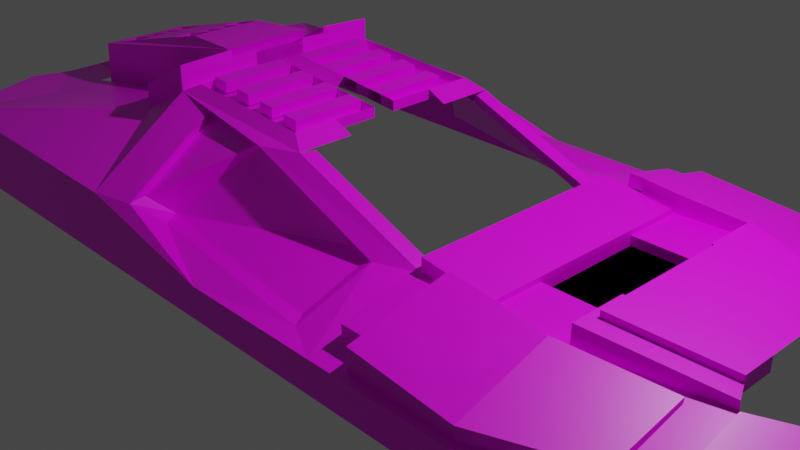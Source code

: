 # Source: car2.blend  (saved by Blender 2.93.21; exported with 4.5.12 LTS)
import bpy
from mathutils import Matrix  # noqa: F401  (used for matrix-valued properties, if any)

bpy.ops.wm.read_factory_settings(use_empty=True)
scene = bpy.context.scene
scene.name = 'Scene'

# ---- collections
col_collection = bpy.data.collections.new('Collection'); scene.collection.children.link(col_collection)

# ---- images (referenced by path relative to the original .blend; pixels are not part of the script)
import os
ASSET_DIR = os.environ.get("B2B_ASSET_DIR", "")  # directory of the original .blend (textures are referenced by path, not embedded)
HERE = os.path.dirname(os.path.abspath(__file__))  # packed textures are extracted next to this script under _unpacked/

def load_image(name, relpath, width, height, colorspace="sRGB"):
    """Load a texture the original file referenced (path relative to the .blend, or extracted next to this script)."""
    p = next((c for c in (os.path.join(HERE, relpath), os.path.join(ASSET_DIR, relpath)) if relpath and os.path.exists(c)), "")
    if p:
        img = bpy.data.images.load(p, check_existing=True)
        img.name = name
    else:  # same state as the original file: an image datablock whose file is absent (Cycles renders it pink)
        img = bpy.data.images.new(name, width, height)
        img.source = "FILE"
        img.filepath = "//" + (relpath or name)
    img.colorspace_settings.name = colorspace
    return img
img_metalbridgebeam1_jpg = load_image('metalbridgebeam1.jpg', 'metalbridgebeam1.jpg', 1024, 1024, 'sRGB')
img_nixi_tubes_jpg = load_image('nixi_tubes.jpg', 'nixi_tubes.jpg', 1024, 1024, 'sRGB')

# ---- materials (node trees are filled in below, after node groups)
mat_material = bpy.data.materials.new('Material')
mat_material.alpha_threshold = 0.0
mat_material.use_transparent_shadow = False
mat_material.line_color = (0.0, 0.0, 0.0, 1.0)
mat_material_001 = bpy.data.materials.new('Material.001')
mat_material_001.use_transparent_shadow = False

# ---- material node trees
mat_material.use_nodes = True; mat_material.node_tree.nodes.clear()
_N = mat_material.node_tree.nodes; _L = mat_material.node_tree.links
n0 = _N.new('ShaderNodeOutputMaterial'); n0.name = 'Material Output'; n0.location = (300, 300)
n1 = _N.new('ShaderNodeBsdfPrincipled'); n1.name = 'Principled BSDF'; n1.location = (10, 300)
n1.distribution = 'GGX'
n1.subsurface_method = 'BURLEY'
n1.inputs[2].default_value = 0.4
n1.inputs[3].default_value = 1.45
n1.inputs[27].default_value = (0.0, 0.0, 0.0, 1.0)
n1.inputs[28].default_value = 1.0
n2 = _N.new('ShaderNodeTexImage'); n2.name = 'Image Texture'; n2.location = (-321, 281)
n2.image = img_metalbridgebeam1_jpg
_L.new(n1.outputs[0], n0.inputs[0])
_L.new(n2.outputs[0], n1.inputs[0])
n0.is_active_output = True
mat_material_001.use_nodes = True; mat_material_001.node_tree.nodes.clear()
_N = mat_material_001.node_tree.nodes; _L = mat_material_001.node_tree.links
n0 = _N.new('ShaderNodeBsdfPrincipled'); n0.name = 'Principled BSDF'; n0.location = (10, 300)
n0.distribution = 'GGX'
n0.subsurface_method = 'BURLEY'
n0.inputs[3].default_value = 1.45
n0.inputs[27].default_value = (0.0, 0.0, 0.0, 1.0)
n0.inputs[28].default_value = 1.0
n1 = _N.new('ShaderNodeOutputMaterial'); n1.name = 'Material Output'; n1.location = (300, 300)
n2 = _N.new('ShaderNodeTexImage'); n2.name = 'Image Texture'; n2.location = (-575, 225)
n2.image = img_nixi_tubes_jpg
_L.new(n0.outputs[0], n1.inputs[0])
_L.new(n2.outputs[0], n0.inputs[0])
n1.is_active_output = True

# ---- world
world_world = bpy.data.worlds.new('World'); scene.world = world_world
world_world.use_nodes = True; world_world.node_tree.nodes.clear()
_N = world_world.node_tree.nodes; _L = world_world.node_tree.links
n0 = _N.new('ShaderNodeOutputWorld'); n0.name = 'World Output'; n0.location = (300, 300)
n1 = _N.new('ShaderNodeBackground'); n1.name = 'Background'; n1.location = (10, 300)
n1.inputs[0].default_value = (0.05088, 0.05088, 0.05088, 1.0)
_L.new(n1.outputs[0], n0.inputs[0])
n0.is_active_output = True
world_world.color = (0.05088, 0.05088, 0.05088)
world_world.use_sun_shadow = False
world_world.sun_shadow_jitter_overblur = 0.0

# ---- cameras
cam_camera = bpy.data.cameras.new('Camera')
cam_camera.clip_end = 100.0
cam_camera.ortho_scale = 7.314

# ---- lights
light_light = bpy.data.lights.new('Light', 'POINT')
light_light.transmission_factor = 0.0
light_light.energy = 1000.0
light_light.shadow_soft_size = 0.1
light_light.shadow_maximum_resolution = 0.006
light_light.use_absolute_resolution = True

# ---- meshes
me_cube = bpy.data.meshes.new('Cube')
me_cube.from_pydata([(0.9874, 0.9733, -1.119), (0.9874, -0.9733, -1.119), (-1.458, 1.0, 1.0), (-1.447, 1.0, -3.422), (-0.3647, 0.9573, -3.124), (1.0, 0.5, -2.735), (-1.485, 0.5, -2.529), (-0.1318, 0.5612, -6.193), (0.363, 0.5691, -2.735), (-0.4427, 0.5011, -6.492), (0.6223, 0.8915, -1.647), (-0.5111, 1.0, -3.107), (0.6209, 0.6085, -2.629), (0.009375, 0.4332, -6.194), (-0.5954, 0.5, -6.878), (-0.1533, 0.4801, -6.184), (-0.3852, 0.8759, -3.115), (0.3223, 0.4959, -2.724), (-0.4632, 0.4197, -6.483), (1.293, 0.7798, -1.152), (1.293, 0.4492, -2.299), (1.625, 0.3907, -1.105), (1.625, 0.1954, -1.783), (1.0, 0.25, -2.735), (0.4906, 0.25, -2.801), (0.75, 0.5336, -2.618), (0.75, 0.25, -2.735), (0.5012, 0.25, -3.647), (0.7488, 0.5, -3.046), (0.5012, 0.5, -3.647), (0.7488, 0.25, -3.046), (-1.509, 0.25, -2.482), (-0.592, 0.25, -7.047), (-0.8111, 0.5, -4.703), (-0.8215, 0.25, -4.764), (-0.592, 0.25, -6.616), (-0.592, -0.25, -6.616), (-0.8215, 0.25, -4.333), (-0.5903, 0.125, -6.7), (-0.5903, -0.125, -6.7), (-0.8268, 0.125, -4.364), (-0.7068, 0.25, -5.474), (-0.7086, -0.125, -5.532), (-0.7086, 0.125, -5.532), (-0.5903, 0.125, -6.532), (-0.5903, -0.125, -6.532), (-0.7086, -0.125, -5.363), (-0.7086, 0.125, -5.363), (1.0, 1.0, -1.0), (0.5, 1.0, -1.0), (0.4906, 0.4332, -2.801), (0.75, 0.5, -2.735), (1.398, 0.3739, -2.341), (1.398, 0.7479, -1.043), (0.9651, 0.553, -2.624), (0.9686, 0.553, -3.444), (0.9828, 0.9733, -1.909), (0.6189, 0.8915, -2.482), (0.6256, 0.6085, -3.459), (0.7545, 0.5336, -3.782), (1.294, 0.4492, -2.596), (1.287, 0.7798, -1.454), (0.6214, 0.9664, -1.117), (0.6214, 0.5336, -2.618), (0.6184, 0.9664, -2.493), (0.6265, 0.5336, -3.987), (0.5336, 0.8909, -1.647), (0.5322, 0.6079, -2.629), (0.5301, 0.8909, -2.482), (0.5368, 0.6079, -3.46), (0.0, 0.5, -6.26), (0.5, 0.25, -2.735), (0.5, 0.5, -2.735), (-0.002298, 0.4332, -5.704), (0.479, 0.25, -2.311), (0.479, 0.4332, -2.311), (1.028, 0.25, -3.951), (1.028, 0.4099, -3.951), (1.369, 0.3004, -2.932), (1.002, 0.25, -4.028), (1.002, 0.5, -4.028), (1.395, 0.3739, -2.855), (1.028, 0.25, -3.491), (1.028, 0.4099, -3.491), (1.369, 0.3004, -2.472), (1.0, -0.25, -2.131), (1.0, 0.25, -2.131), (0.75, -0.25, -2.131), (0.75, 0.25, -2.131), (1.028, 0.33, -3.491), (1.369, 0.1502, -2.472), (1.198, 0.3552, -2.981), (1.028, 0.125, -3.491), (1.028, 0.33, -4.351), (1.028, 0.4099, -4.351), (1.369, 0.1502, -3.332), (1.369, 0.3004, -3.332), (1.198, 0.3552, -3.841), (1.028, 0.125, -4.351), (1.028, 0.25, -4.351), (-1.453, 1.0, -1.211), (-1.466, 0.75, -2.976), (-1.497, 0.375, -2.505), (-1.45, 1.0, -2.317), (-1.458, 0.5, 1.0), (-1.476, 0.625, -2.752), (-1.503, 0.3125, -2.494), (-1.509, -0.125, -2.482), (-1.455, 1.0, -0.1056), (-1.457, 0.875, -3.199), (-1.491, 0.4375, -2.517), (-1.509, 0.125, -2.482), (-1.773, -0.4514, -0.7757), (-1.775, -0.4514, -0.2766), (-1.771, 0.4514, -1.774), (-1.77, 0.4514, -2.273), (-1.775, 0.2257, -0.2766), (-1.775, 0.4514, -0.2766), (-1.787, -0.2257, -1.87), (-1.783, 0.2822, -1.971), (-1.787, 0.2257, -1.87), (-1.795, 0.1411, -1.854), (-1.798, 0.1129, -1.848), (-1.798, -0.05643, -1.848), (-1.798, -0.1129, -1.848), (-1.783, -0.2822, -1.971), (-1.778, -0.3386, -2.071), (-1.772, -0.4514, -1.275), (-1.773, 0.4514, -0.7757), (-1.772, 0.4514, -1.275), (-1.774, 0.395, -2.172), (-1.778, 0.3386, -2.071), (-1.79, 0.1975, -1.864), (-1.792, 0.1693, -1.859), (-1.798, 0.05643, -1.848), (-0.5954, 0.5, -8.435), (-0.592, 0.25, -8.605), (-0.8111, 0.5, -6.261), (-0.8215, 0.25, -6.322), (-0.8268, 0.125, -5.921), (-0.7068, 0.25, -7.032), (-0.8215, 0.25, -5.891), (-0.592, 0.25, -8.173), (-0.5903, 0.125, -8.258), (-0.7086, 0.125, -7.09), (-0.5903, 0.125, -8.089), (-0.5903, -0.125, -8.089), (-0.7086, -0.125, -6.921), (-0.7086, 0.125, -6.921), (0.0, 0.25, -6.26), (-0.5903, 0.125, -7.132), (-0.2977, 0.5, -6.569), (-0.5937, 0.375, -6.962), (-0.06879, 0.2512, -6.861), (-0.06879, 0.05124, -6.861), (-0.3042, 0.05124, -7.244), (-0.5397, 0.05124, -7.626), (-0.541, 0.1512, -7.559), (-0.3069, 0.4512, -7.108), (-0.5451, 0.4512, -7.355), (-0.5437, 0.3512, -7.423), (-0.5424, 0.2512, -7.491), (-0.06879, 0.4512, -6.861), (-0.06879, 0.1512, -6.861), (-0.4219, 0.05124, -7.435), (-0.5403, 0.1012, -7.592), (-0.426, 0.4512, -7.232), (-0.5431, 0.3012, -7.457), (-0.06879, 0.3512, -6.861), (-0.1865, 0.05124, -7.052), (-0.5417, 0.2012, -7.525), (-0.1879, 0.4512, -6.985), (-0.5444, 0.4012, -7.389), (-0.06879, 0.1512, -6.215), (-0.06879, 0.05124, -6.215), (-0.4219, 0.05124, -6.789), (-0.5397, 0.05124, -6.98), (-0.5403, 0.1012, -6.946), (-0.426, 0.4512, -6.585), (-0.5451, 0.4512, -6.709), (-0.5431, 0.3012, -6.811), (-0.5424, 0.2512, -6.844), (-0.06879, 0.3512, -6.215), (-0.06879, 0.2512, -6.215), (-0.1865, 0.05124, -6.406), (-0.3042, 0.05124, -6.597), (-0.5417, 0.2012, -6.878), (-0.541, 0.1512, -6.912), (-0.1879, 0.4512, -6.338), (-0.3069, 0.4512, -6.462), (-0.5444, 0.4012, -6.743), (-0.5437, 0.3512, -6.777), (-0.06879, 0.4512, -6.215), (-0.4808, 0.05124, -7.531), (-0.2454, 0.05124, -7.148), (-0.3631, 0.05124, -7.339), (-0.1276, 0.05124, -6.957), (-0.4808, 0.05124, -6.884), (-0.2454, 0.05124, -6.502), (-0.3631, 0.05124, -6.693), (-0.1276, 0.05124, -6.31), (-0.5397, 0.05124, -7.303), (-0.4219, 0.05124, -7.112), (-0.1865, 0.05124, -6.729), (-0.06879, 0.05124, -6.538), (-0.3042, 0.05124, -6.92), (-0.3631, 0.05124, -7.016), (-0.2454, 0.05124, -6.825), (-0.1276, 0.05124, -6.633), (-0.4808, 0.05124, -7.207), (-0.4808, 0.3861, -7.531), (-0.5397, 0.3861, -7.626), (-0.2454, 0.3861, -7.148), (-0.3042, 0.3861, -7.244), (-0.3631, 0.3861, -7.339), (-0.4219, 0.3861, -7.435), (-0.1276, 0.3861, -6.957), (-0.1865, 0.3861, -7.052), (-0.4808, 0.3861, -6.884), (-0.5397, 0.3861, -6.98), (-0.2454, 0.3861, -6.502), (-0.3042, 0.3861, -6.597), (-0.3631, 0.3861, -6.693), (-0.4219, 0.3861, -6.789), (-0.1276, 0.3861, -6.31), (-0.1865, 0.3861, -6.406), (-0.5397, 0.3861, -7.303), (-0.4219, 0.3861, -7.112), (-0.1865, 0.3861, -6.729), (-0.3042, 0.3861, -6.92), (-0.3631, 0.3861, -7.016), (-0.2454, 0.3861, -6.825), (-0.1276, 0.3861, -6.633), (-0.4808, 0.3861, -7.207), (1.0, -1.0, 1.0), (0.9874, -0.9733, -1.119), (0.9874, 0.9733, -1.119), (-1.458, -1.0, 1.0), (-1.447, -1.0, -3.422), (-0.3078, -0.8491, -1.829), (1.0, 0.0, -2.735), (-0.3647, -0.9573, -3.124), (1.0, -0.5, -2.735), (-1.485, -0.5, -2.529), (0.3695, -0.9148, -1.159), (-0.1318, -0.5612, -6.193), (-0.5886, 0.0, -7.217), (0.5, 0.0, -2.735), (0.363, -0.5691, -2.735), (-0.4427, -0.5011, -6.492), (0.6223, -0.8915, -1.647), (0.0, -1.0, -1.0), (-0.5111, -1.0, -3.107), (0.6209, -0.6085, -2.629), (0.009375, -0.4332, -6.194), (-0.5954, -0.5, -6.878), (-0.3463, -0.7765, -1.818), (-0.1533, -0.4801, -6.184), (0.3338, -0.8506, -1.149), (-0.3852, -0.8759, -3.115), (0.3223, -0.4959, -2.724), (-0.4632, -0.4197, -6.483), (1.293, -0.7798, -1.152), (1.293, -0.4492, -2.299), (1.625, -0.3907, -1.105), (1.625, -0.1954, -1.783), (1.0, -0.25, -2.735), (0.75, 0.0, -2.735), (0.4906, -0.25, -2.801), (0.75, -0.5336, -2.618), (0.75, -0.25, -2.735), (0.7488, 0.0, -3.046), (0.5012, 0.0, -3.647), (0.5012, -0.25, -3.647), (0.7488, -0.5, -3.046), (0.5012, -0.5, -3.647), (0.7488, -0.25, -3.046), (-1.509, -0.25, -2.482), (-0.592, -0.25, -7.047), (-0.8111, -0.5, -4.703), (-0.8215, -0.25, -4.764), (-0.592, -0.25, -6.616), (-0.5886, 0.0, -6.785), (-0.832, 0.0, -4.394), (-0.592, 0.25, -6.616), (-0.8215, -0.25, -4.333), (-0.5903, -0.125, -6.7), (-0.7103, 0.0, -5.59), (-0.5903, 0.125, -6.7), (-0.8268, -0.125, -4.364), (-0.7068, -0.25, -5.474), (-0.7086, 0.125, -5.532), (-0.7086, -0.125, -5.532), (-0.5903, -0.125, -6.532), (-0.5886, 0.0, -6.617), (-0.7103, 0.0, -5.421), (-0.5903, 0.125, -6.532), (-0.7086, 0.125, -5.363), (-0.7086, -0.125, -5.363), (1.0, -1.0, -1.0), (0.5, -1.0, -1.0), (0.4906, -0.4332, -2.801), (0.75, -0.5, -2.735), (1.398, -0.3739, -2.341), (1.398, -0.7479, -1.043), (0.9651, -0.553, -2.624), (0.9686, -0.553, -3.444), (0.9828, -0.9733, -1.909), (0.6189, -0.8915, -2.482), (0.6256, -0.6085, -3.459), (0.7545, -0.5336, -3.782), (1.294, -0.4492, -2.596), (1.287, -0.7798, -1.454), (0.6214, -0.9664, -1.117), (0.6214, -0.5336, -2.618), (0.6184, -0.9664, -2.493), (0.6265, -0.5336, -3.987), (0.5336, -0.8909, -1.647), (0.5322, -0.6079, -2.629), (0.5301, -0.8909, -2.482), (0.5368, -0.6079, -3.46), (0.0, -0.5, -6.26), (0.5, -0.25, -2.735), (0.4906, 0.0, -2.801), (0.5, -0.5, -2.735), (-0.002298, -0.4332, -5.704), (0.479, -0.25, -2.311), (0.479, -0.4332, -2.311), (1.028, -0.25, -3.951), (1.028, -0.4099, -3.951), (1.369, -0.3004, -2.932), (1.002, -0.25, -4.028), (1.002, -0.5, -4.028), (1.395, -0.3739, -2.855), (1.028, -0.25, -3.491), (1.028, -0.4099, -3.491), (1.369, -0.3004, -2.472), (1.0, 0.25, -2.131), (1.0, 0.0, -2.131), (1.0, -0.25, -2.131), (0.75, 0.0, -2.131), (0.75, 0.25, -2.131), (0.75, -0.25, -2.131), (1.028, -0.33, -3.491), (1.369, -0.1502, -2.472), (1.198, -0.3552, -2.981), (1.028, -0.125, -3.491), (1.198, 0.0, -3.841), (1.028, 0.0, -4.351), (1.028, -0.33, -4.351), (1.028, -0.4099, -4.351), (1.369, -0.1502, -3.332), (1.369, -0.3004, -3.332), (1.198, -0.3552, -3.841), (1.028, -0.125, -4.351), (1.028, -0.25, -4.351), (1.369, 0.0, -3.332), (-1.453, -1.0, -1.211), (-1.466, -0.75, -2.976), (-1.497, -0.375, -2.505), (-1.509, 0.0, -2.482), (-1.45, -1.0, -2.317), (-1.458, -0.5, 1.0), (-1.476, -0.625, -2.752), (-1.503, -0.3125, -2.494), (-1.509, 0.125, -2.482), (-1.455, -1.0, -0.1056), (-1.457, -0.875, -3.199), (-1.491, -0.4375, -2.517), (-1.509, -0.125, -2.482), (-1.773, 0.4514, -0.7757), (-1.775, 0.4514, -0.2766), (-1.771, -0.4514, -1.774), (-1.77, -0.4514, -2.273), (-1.775, -0.2257, -0.2766), (-1.775, -0.4514, -0.2766), (-1.787, 0.2257, -1.87), (-1.783, -0.2822, -1.971), (-1.787, -0.2257, -1.87), (-1.795, -0.1411, -1.854), (-1.798, -0.1129, -1.848), (-1.798, 0.05643, -1.848), (-1.798, 0.1129, -1.848), (-1.783, 0.2822, -1.971), (-1.778, 0.3386, -2.071), (-1.772, 0.4514, -1.275), (-1.773, -0.4514, -0.7757), (-1.772, -0.4514, -1.275), (-1.774, -0.395, -2.172), (-1.778, -0.3386, -2.071), (-1.79, -0.1975, -1.864), (-1.792, -0.1693, -1.859), (-1.798, -0.05643, -1.848), (-1.798, 0.0, -1.848), (-0.5954, -0.5, -8.435), (-0.592, -0.25, -8.605), (-0.8111, -0.5, -6.261), (-0.8215, -0.25, -6.322), (-0.7103, 0.0, -7.147), (-0.832, 0.0, -5.952), (-0.8268, -0.125, -5.921), (-0.7068, -0.25, -7.032), (-0.8215, -0.25, -5.891), (-0.592, -0.25, -8.173), (-0.5903, -0.125, -8.258), (-0.7086, -0.125, -7.09), (-0.5903, -0.125, -8.089), (-0.5886, 0.0, -8.174), (-0.7103, 0.0, -6.979), (-0.5903, 0.125, -8.089), (-0.7086, 0.125, -6.921), (-0.7086, -0.125, -6.921), (0.0, -0.25, -6.26), (-0.2943, 0.0, -6.738), (-0.5903, -0.125, -7.132), (-0.2977, -0.5, -6.569), (-0.5937, -0.375, -6.962), (-0.06879, -0.2512, -6.861), (-0.06879, -0.05124, -6.861), (-0.3042, -0.05124, -7.244), (-0.5397, -0.05124, -7.626), (-0.541, -0.1512, -7.559), (-0.3069, -0.4512, -7.108), (-0.5451, -0.4512, -7.355), (-0.5437, -0.3512, -7.423), (-0.5424, -0.2512, -7.491), (-0.06879, -0.4512, -6.861), (-0.06879, -0.1512, -6.861), (-0.4219, -0.05124, -7.435), (-0.5403, -0.1012, -7.592), (-0.426, -0.4512, -7.232), (-0.5431, -0.3012, -7.457), (-0.06879, -0.3512, -6.861), (-0.1865, -0.05124, -7.052), (-0.5417, -0.2012, -7.525), (-0.1879, -0.4512, -6.985), (-0.5444, -0.4012, -7.389), (-0.06879, -0.1512, -6.215), (-0.06879, -0.05124, -6.215), (-0.4219, -0.05124, -6.789), (-0.5397, -0.05124, -6.98), (-0.5403, -0.1012, -6.946), (-0.426, -0.4512, -6.585), (-0.5451, -0.4512, -6.709), (-0.5431, -0.3012, -6.811), (-0.5424, -0.2512, -6.844), (-0.06879, -0.3512, -6.215), (-0.06879, -0.2512, -6.215), (-0.1865, -0.05124, -6.406), (-0.3042, -0.05124, -6.597), (-0.5417, -0.2012, -6.878), (-0.541, -0.1512, -6.912), (-0.1879, -0.4512, -6.338), (-0.3069, -0.4512, -6.462), (-0.5444, -0.4012, -6.743), (-0.5437, -0.3512, -6.777), (-0.06879, -0.4512, -6.215), (-0.4808, -0.05124, -7.531), (-0.2454, -0.05124, -7.148), (-0.3631, -0.05124, -7.339), (-0.1276, -0.05124, -6.957), (-0.4808, -0.05124, -6.884), (-0.2454, -0.05124, -6.502), (-0.3631, -0.05124, -6.693), (-0.1276, -0.05124, -6.31), (-0.5397, -0.05124, -7.303), (-0.4219, -0.05124, -7.112), (-0.1865, -0.05124, -6.729), (-0.06879, -0.05124, -6.538), (-0.3042, -0.05124, -6.92), (-0.3631, -0.05124, -7.016), (-0.2454, -0.05124, -6.825), (-0.1276, -0.05124, -6.633), (-0.4808, -0.05124, -7.207), (-0.4808, -0.3861, -7.531), (-0.5397, -0.3861, -7.626), (-0.2454, -0.3861, -7.148), (-0.3042, -0.3861, -7.244), (-0.3631, -0.3861, -7.339), (-0.4219, -0.3861, -7.435), (-0.1276, -0.3861, -6.957), (-0.1865, -0.3861, -7.052), (-0.4808, -0.3861, -6.884), (-0.5397, -0.3861, -6.98), (-0.2454, -0.3861, -6.502), (-0.3042, -0.3861, -6.597), (-0.3631, -0.3861, -6.693), (-0.4219, -0.3861, -6.789), (-0.1276, -0.3861, -6.31), (-0.1865, -0.3861, -6.406), (-0.5397, -0.3861, -7.303), (-0.4219, -0.3861, -7.112), (-0.1865, -0.3861, -6.729), (-0.3042, -0.3861, -6.92), (-0.3631, -0.3861, -7.016), (-0.2454, -0.3861, -6.825), (-0.1276, -0.3861, -6.633), (-0.4808, -0.3861, -7.207)], [(39, 36), (112, 113), (123, 124), (125, 126), (127, 112), (118, 125), (288, 284), (370, 371), (381, 382), (383, 384), (385, 370), (376, 383)], [(23, 5, 80, 79), (7, 9, 18, 15), (151, 70, 162, 171, 158), (26, 23, 86, 88), (32, 150, 246, 282, 38, 35), (3, 11, 14, 33, 6, 105, 101, 109), (294, 45, 146, 407), (50, 24, 74, 75), (4, 9, 14, 11), (9, 7, 70, 151, 14), (8, 7, 15, 17), (9, 4, 16, 18), (19, 20, 60, 61), (52, 53, 21, 22), (267, 26, 88, 340), (26, 267, 271, 30), (51, 5, 23, 26), (27, 30, 271, 272), (29, 28, 30, 27), (51, 26, 30, 28), (72, 51, 28, 29), (71, 72, 29, 27), (247, 71, 27, 272), (6, 33, 34, 31, 106, 102, 110), (100, 103, 114, 129), (38, 282, 294, 44), (34, 32, 35, 41, 37), (33, 14, 135, 137), (14, 152, 32, 136, 135), (43, 38, 44, 47), (44, 294, 407, 145), (38, 43, 144, 143), (35, 38, 143, 142), (32, 34, 138, 136), (39, 42, 46, 45), (42, 287, 295, 46), (282, 39, 45, 294), (287, 43, 47, 295), (0, 62, 49, 48), (62, 63, 72, 49), (63, 25, 51, 72), (20, 19, 53, 52), (54, 20, 52, 5), (19, 0, 48, 53), (25, 54, 5, 51), (64, 56, 55, 59, 65), (55, 56, 61, 60), (20, 54, 55, 60), (62, 0, 56, 64), (25, 63, 65, 59), (0, 19, 61, 56), (10, 57, 68, 66), (54, 25, 59, 55), (10, 12, 63, 62), (58, 57, 64, 65), (57, 10, 62, 64), (12, 58, 65, 63), (67, 66, 68, 69), (58, 12, 67, 69), (57, 58, 69, 68), (12, 10, 66, 67), (323, 24, 71, 247), (50, 13, 70, 72), (24, 50, 72, 71), (13, 50, 75, 73), (5, 52, 81, 80), (77, 76, 79, 80), (78, 77, 80, 81), (82, 89, 93, 99), (76, 77, 83, 89, 82), (77, 78, 84, 91, 83), (88, 86, 338, 340), (340, 338, 85, 87), (23, 240, 338, 86), (348, 98, 99, 93, 94, 97, 96, 95, 356, 347), (84, 90, 95, 96), (92, 82, 99, 98), (91, 84, 96, 97), (89, 83, 94, 93), (83, 91, 97, 94), (103, 3, 115, 114), (101, 105, 119, 131), (102, 106, 121, 133), (104, 2, 117, 116), (360, 107, 123, 393), (108, 100, 129, 128), (105, 6, 120, 119), (106, 31, 122, 121), (2, 108, 128, 117), (109, 101, 131, 130), (110, 102, 133, 132), (111, 360, 393, 134), (3, 109, 130, 115), (6, 110, 132, 120), (31, 111, 134, 122), (137, 135, 136, 138), (139, 144, 398, 399), (141, 140, 144, 139), (140, 142, 143, 144), (148, 145, 407, 408), (408, 407, 146, 147), (46, 295, 408, 147), (40, 37, 141, 139), (45, 46, 147, 146), (41, 35, 142, 140), (283, 40, 139, 399), (295, 47, 148, 408), (37, 41, 140, 141), (47, 44, 145, 148), (34, 33, 137, 138), (43, 287, 398, 144), (158, 171, 188, 189), (32, 152, 160, 167, 161), (70, 149, 153, 168, 162), (413, 246, 156, 193, 164, 195, 155), (152, 14, 159, 172, 160), (150, 32, 161, 170, 157), (14, 151, 158, 166, 159), (246, 150, 157, 165, 156), (179, 178, 189, 188, 192, 182, 183, 173, 174, 200, 184, 198, 185, 199, 175, 197, 176, 177, 187, 186, 181, 180, 191, 190), (166, 158, 189, 178), (206, 195, 214, 230), (160, 172, 190, 191), (167, 160, 191, 180), (156, 165, 177, 176, 201), (162, 168, 182, 192), (159, 166, 178, 179), (164, 202, 227, 215), (161, 167, 180, 181), (170, 161, 181, 186), (168, 153, 183, 182), (153, 163, 173, 183), (171, 162, 192, 188), (200, 208, 232, 224), (184, 200, 224, 225), (172, 159, 179, 190), (157, 170, 186, 187), (165, 157, 187, 177), (163, 154, 204, 174, 173), (205, 206, 199, 185), (155, 195, 206, 205), (199, 206, 230, 222), (203, 207, 198, 184), (169, 194, 207, 203), (205, 185, 221, 229), (204, 208, 200, 174), (154, 196, 208, 204), (176, 197, 218, 219), (202, 209, 197, 175), (164, 193, 209, 202), (201, 176, 219, 226), (233, 226, 219, 218), (232, 228, 225, 224), (231, 229, 221, 220), (230, 227, 223, 222), (214, 215, 227, 230), (212, 213, 229, 231), (216, 217, 228, 232), (210, 211, 226, 233), (203, 184, 225, 228), (208, 196, 216, 232), (196, 169, 217, 216), (175, 199, 222, 223), (156, 201, 226, 211), (202, 175, 223, 227), (198, 207, 231, 220), (169, 203, 228, 217), (194, 155, 213, 212), (197, 209, 233, 218), (195, 164, 215, 214), (185, 198, 220, 221), (207, 194, 212, 231), (209, 193, 210, 233), (155, 205, 229, 213), (193, 156, 211, 210), (266, 331, 332, 242), (238, 252, 251, 300, 299, 234, 237, 366, 357, 361), (245, 257, 261, 249), (415, 422, 435, 426, 321), (270, 342, 339, 266), (239, 256, 258, 244), (278, 281, 286, 282, 246, 414), (238, 367, 358, 363, 243, 279, 255, 252), (294, 407, 409, 296), (301, 327, 326, 268), (244, 300, 251, 239), (239, 251, 252, 241), (248, 324, 300, 244), (245, 321, 324, 248), (241, 252, 255, 249), (249, 255, 415, 321, 245), (256, 257, 260, 258), (259, 261, 257, 256), (244, 258, 260, 248), (248, 260, 257, 245), (241, 259, 256, 239), (249, 261, 259, 241), (262, 312, 311, 263), (303, 265, 264, 304), (267, 340, 342, 270), (270, 276, 271, 267), (302, 270, 266, 242), (273, 272, 271, 276), (275, 273, 276, 274), (302, 274, 276, 270), (324, 275, 274, 302), (322, 273, 275, 324), (247, 272, 273, 322), (243, 368, 359, 364, 277, 280, 279), (357, 387, 372, 361), (286, 293, 294, 282), (280, 285, 290, 281, 278), (279, 396, 394, 255), (255, 394, 395, 278, 416), (292, 298, 293, 286), (293, 406, 407, 294), (286, 404, 405, 292), (281, 403, 404, 286), (278, 395, 397, 280), (288, 296, 297, 291), (291, 297, 295, 287), (282, 294, 296, 288), (287, 295, 298, 292), (235, 299, 300, 313), (313, 300, 324, 314), (314, 324, 302, 269), (263, 303, 304, 262), (305, 242, 303, 263), (262, 304, 299, 235), (269, 302, 242, 305), (315, 316, 310, 306, 307), (306, 311, 312, 307), (263, 311, 306, 305), (313, 315, 307, 235), (269, 310, 316, 314), (235, 307, 312, 262), (250, 317, 319, 308), (305, 306, 310, 269), (250, 313, 314, 253), (309, 316, 315, 308), (308, 315, 313, 250), (253, 314, 316, 309), (318, 320, 319, 317), (309, 320, 318, 253), (308, 319, 320, 309), (253, 318, 317, 250), (323, 247, 322, 268), (301, 324, 321, 254), (268, 322, 324, 301), (254, 325, 327, 301), (242, 332, 333, 303), (329, 332, 331, 328), (330, 333, 332, 329), (334, 355, 349, 343), (328, 334, 343, 335, 329), (329, 335, 345, 336, 330), (342, 340, 338, 339), (340, 341, 337, 338), (266, 339, 338, 240), (348, 347, 356, 351, 352, 353, 350, 349, 355, 354), (336, 352, 351, 344), (346, 354, 355, 334), (345, 353, 352, 336), (343, 349, 350, 335), (335, 350, 353, 345), (361, 372, 373, 238), (358, 389, 377, 363), (359, 391, 379, 364), (362, 374, 375, 237), (360, 393, 381, 365), (366, 386, 387, 357), (363, 377, 378, 243), (364, 379, 380, 277), (237, 375, 386, 366), (367, 388, 389, 358), (368, 390, 391, 359), (369, 392, 393, 360), (238, 373, 388, 367), (243, 378, 390, 368), (277, 380, 392, 369), (396, 397, 395, 394), (400, 399, 398, 405), (402, 400, 405, 401), (401, 405, 404, 403), (411, 408, 407, 406), (408, 410, 409, 407), (297, 410, 408, 295), (289, 400, 402, 285), (296, 409, 410, 297), (290, 401, 403, 281), (283, 399, 400, 289), (295, 408, 411, 298), (285, 402, 401, 290), (298, 411, 406, 293), (280, 397, 396, 279), (292, 405, 398, 287), (422, 453, 452, 435), (278, 425, 431, 424, 416), (321, 426, 432, 417, 412), (413, 419, 459, 428, 457, 420, 246), (416, 424, 436, 423, 255), (414, 421, 434, 425, 278), (255, 423, 430, 422, 415), (246, 420, 429, 421, 414), (443, 454, 455, 444, 445, 450, 451, 441, 440, 461, 439, 463, 449, 462, 448, 464, 438, 437, 447, 446, 456, 452, 453, 442), (430, 442, 453, 422), (470, 494, 478, 459), (424, 455, 454, 436), (431, 444, 455, 424), (420, 465, 440, 441, 429), (426, 456, 446, 432), (423, 443, 442, 430), (428, 479, 491, 466), (425, 445, 444, 431), (434, 450, 445, 425), (432, 446, 447, 417), (417, 447, 437, 427), (435, 452, 456, 426), (464, 488, 496, 472), (448, 489, 488, 464), (436, 454, 443, 423), (421, 451, 450, 434), (429, 441, 451, 421), (427, 437, 438, 468, 418), (469, 449, 463, 470), (419, 469, 470, 459), (463, 486, 494, 470), (467, 448, 462, 471), (433, 467, 471, 458), (469, 493, 485, 449), (468, 438, 464, 472), (418, 468, 472, 460), (440, 483, 482, 461), (466, 439, 461, 473), (428, 466, 473, 457), (465, 490, 483, 440), (497, 482, 483, 490), (496, 488, 489, 492), (495, 484, 485, 493), (494, 486, 487, 491), (478, 494, 491, 479), (476, 495, 493, 477), (480, 496, 492, 481), (474, 497, 490, 475), (467, 492, 489, 448), (472, 496, 480, 460), (460, 480, 481, 433), (439, 487, 486, 463), (420, 475, 490, 465), (466, 491, 487, 439), (462, 484, 495, 471), (433, 481, 492, 467), (458, 476, 477, 419), (461, 482, 497, 473), (459, 478, 479, 428), (449, 485, 484, 462), (471, 495, 476, 458), (473, 497, 474, 457), (419, 477, 493, 469), (457, 474, 475, 420)])
_uv = me_cube.uv_layers.new(name='UVMap')
_uv.uv.foreach_set('vector', [0.375, 0.5938, 0.375, 0.5625, 0.375, 0.5625, 0.375, 0.5938, 0.2348, 0.5592, 0.2039, 0.5589, 0.2039, 0.5589, 0.2348, 0.5592, 0.2188, 0.5625, 0.25, 0.5625, 0.25, 0.5625, 0.2344, 0.5625, 0.2188, 0.5625, 0.3438, 0.5938, 0.375, 0.5938, 0.375, 0.5938, 0.3438, 0.5938, 0.1875, 0.5938, 0.1875, 0.6094, 0.1875, 0.625, 0.1875, 0.625, 0.1875, 0.6094, 0.1875, 0.5938, 0.125, 0.5, 0.1875, 0.5, 0.1875, 0.5625, 0.1562, 0.5625, 0.125, 0.5625, 0.125, 0.5469, 0.125, 0.5312, 0.125, 0.5156, 0.1875, 0.625, 0.1875, 0.6406, 0.1875, 0.6406, 0.1875, 0.625, 0.3113, 0.5708, 0.3113, 0.5937, 0.3113, 0.5937, 0.3113, 0.5708, 0.205, 0.5075, 0.2039, 0.5589, 0.1875, 0.5625, 0.1875, 0.5, 0.2039, 0.5589, 0.2348, 0.5592, 0.25, 0.5625, 0.2188, 0.5625, 0.1875, 0.5625, 0.297, 0.5507, 0.2348, 0.5592, 0.2348, 0.5592, 0.297, 0.5507, 0.2039, 0.5589, 0.205, 0.5075, 0.205, 0.5075, 0.2039, 0.5589, 0.375, 0.5051, 0.375, 0.5566, 0.375, 0.5566, 0.375, 0.5051, 0.375, 0.5625, 0.375, 0.5, 0.375, 0.5, 0.375, 0.5625, 0.3438, 0.625, 0.3438, 0.5938, 0.3438, 0.5938, 0.3438, 0.625, 0.3438, 0.5938, 0.3438, 0.625, 0.3438, 0.625, 0.3438, 0.5938, 0.3438, 0.5625, 0.375, 0.5625, 0.375, 0.5938, 0.3438, 0.5938, 0.3125, 0.5938, 0.3438, 0.5938, 0.3438, 0.625, 0.3125, 0.625, 0.3125, 0.5625, 0.3438, 0.5625, 0.3438, 0.5938, 0.3125, 0.5938, 0.3438, 0.5625, 0.3438, 0.5938, 0.3438, 0.5938, 0.3438, 0.5625, 0.3125, 0.5625, 0.3438, 0.5625, 0.3438, 0.5625, 0.3125, 0.5625, 0.3125, 0.5938, 0.3125, 0.5625, 0.3125, 0.5625, 0.3125, 0.5938, 0.3125, 0.625, 0.3125, 0.5938, 0.3125, 0.5938, 0.3125, 0.625, 0.125, 0.5625, 0.1562, 0.5625, 0.1562, 0.5938, 0.125, 0.5938, 0.125, 0.5859, 0.125, 0.5781, 0.125, 0.5703, 0.5, 0.25, 0.4375, 0.25, 0.4375, 0.25, 0.5, 0.25, 0.1875, 0.6094, 0.1875, 0.625, 0.1875, 0.625, 0.1875, 0.6094, 0.1562, 0.5938, 0.1875, 0.5938, 0.1875, 0.5938, 0.1719, 0.5938, 0.1562, 0.5938, 0.1562, 0.5625, 0.1875, 0.5625, 0.1875, 0.5625, 0.1562, 0.5625, 0.1875, 0.5625, 0.1875, 0.5781, 0.1875, 0.5938, 0.1875, 0.5938, 0.1875, 0.5625, 0.1719, 0.6094, 0.1875, 0.6094, 0.1875, 0.6094, 0.1719, 0.6094, 0.1875, 0.6094, 0.1875, 0.625, 0.1875, 0.625, 0.1875, 0.6094, 0.1875, 0.6094, 0.1719, 0.6094, 0.1719, 0.6094, 0.1875, 0.6094, 0.1875, 0.5938, 0.1875, 0.6094, 0.1875, 0.6094, 0.1875, 0.5938, 0.1875, 0.5938, 0.1562, 0.5938, 0.1562, 0.5938, 0.1875, 0.5938, 0.1875, 0.6406, 0.1719, 0.6406, 0.1719, 0.6406, 0.1875, 0.6406, 0.1719, 0.6406, 0.1719, 0.625, 0.1719, 0.625, 0.1719, 0.6406, 0.1875, 0.625, 0.1875, 0.6406, 0.1875, 0.6406, 0.1875, 0.625, 0.1719, 0.625, 0.1719, 0.6094, 0.1719, 0.6094, 0.1719, 0.625, 0.375, 0.5042, 0.3277, 0.5042, 0.3125, 0.5, 0.375, 0.5, 0.3277, 0.5042, 0.3277, 0.5583, 0.3125, 0.5625, 0.3125, 0.5, 0.3277, 0.5583, 0.3438, 0.5583, 0.3438, 0.5625, 0.3125, 0.5625, 0.375, 0.5566, 0.375, 0.5051, 0.375, 0.5, 0.375, 0.5625, 0.3706, 0.5583, 0.375, 0.5566, 0.375, 0.5625, 0.375, 0.5625, 0.375, 0.5051, 0.375, 0.5042, 0.375, 0.5, 0.375, 0.5, 0.3438, 0.5583, 0.3706, 0.5583, 0.375, 0.5625, 0.3438, 0.5625, 0.3277, 0.5042, 0.375, 0.5042, 0.3706, 0.5583, 0.3438, 0.5583, 0.3277, 0.5583, 0.3706, 0.5583, 0.375, 0.5042, 0.375, 0.5051, 0.375, 0.5566, 0.375, 0.5566, 0.3706, 0.5583, 0.3706, 0.5583, 0.375, 0.5566, 0.3277, 0.5042, 0.375, 0.5042, 0.375, 0.5042, 0.3277, 0.5042, 0.3438, 0.5583, 0.3277, 0.5583, 0.3277, 0.5583, 0.3438, 0.5583, 0.375, 0.5042, 0.375, 0.5051, 0.375, 0.5051, 0.375, 0.5042, 0.3277, 0.5136, 0.3277, 0.5136, 0.3277, 0.5136, 0.3277, 0.5136, 0.3706, 0.5583, 0.3438, 0.5583, 0.3438, 0.5583, 0.3706, 0.5583, 0.3277, 0.5136, 0.3277, 0.5489, 0.3277, 0.5583, 0.3277, 0.5042, 0.3277, 0.5489, 0.3277, 0.5136, 0.3277, 0.5042, 0.3277, 0.5583, 0.3277, 0.5136, 0.3277, 0.5136, 0.3277, 0.5042, 0.3277, 0.5042, 0.3277, 0.5489, 0.3277, 0.5489, 0.3277, 0.5583, 0.3277, 0.5583, 0.3277, 0.5489, 0.3277, 0.5136, 0.3277, 0.5136, 0.3277, 0.5489, 0.3277, 0.5489, 0.3277, 0.5489, 0.3277, 0.5489, 0.3277, 0.5489, 0.3277, 0.5136, 0.3277, 0.5489, 0.3277, 0.5489, 0.3277, 0.5136, 0.3277, 0.5489, 0.3277, 0.5136, 0.3277, 0.5136, 0.3277, 0.5489, 0.3113, 0.625, 0.3113, 0.5937, 0.3125, 0.5938, 0.3125, 0.625, 0.3113, 0.5708, 0.2512, 0.5708, 0.25, 0.5625, 0.3125, 0.5625, 0.3113, 0.5937, 0.3113, 0.5708, 0.3125, 0.5625, 0.3125, 0.5938, 0.2512, 0.5708, 0.3113, 0.5708, 0.3113, 0.5708, 0.2512, 0.5708, 0.375, 0.5625, 0.375, 0.5625, 0.375, 0.5625, 0.375, 0.5625, 0.375, 0.573, 0.375, 0.5932, 0.375, 0.5938, 0.375, 0.5625, 0.375, 0.5757, 0.375, 0.573, 0.375, 0.5625, 0.375, 0.5625, 0.375, 0.5932, 0.375, 0.5831, 0.375, 0.5831, 0.375, 0.5932, 0.375, 0.5932, 0.375, 0.573, 0.375, 0.573, 0.375, 0.5831, 0.375, 0.5932, 0.375, 0.573, 0.375, 0.5757, 0.375, 0.5757, 0.375, 0.5744, 0.375, 0.573, 0.3438, 0.5938, 0.375, 0.5938, 0.375, 0.625, 0.3438, 0.625, 0.3438, 0.625, 0.375, 0.625, 0.375, 0.6562, 0.3438, 0.6562, 0.375, 0.5938, 0.375, 0.625, 0.375, 0.625, 0.375, 0.5938, 0.375, 0.625, 0.375, 0.6091, 0.375, 0.5932, 0.375, 0.5831, 0.375, 0.573, 0.375, 0.5744, 0.375, 0.5757, 0.375, 0.6003, 0.375, 0.625, 0.375, 0.625, 0.375, 0.5757, 0.375, 0.6003, 0.375, 0.6003, 0.375, 0.5757, 0.375, 0.6091, 0.375, 0.5932, 0.375, 0.5932, 0.375, 0.6091, 0.375, 0.5744, 0.375, 0.5757, 0.375, 0.5757, 0.375, 0.5744, 0.375, 0.5831, 0.375, 0.573, 0.375, 0.573, 0.375, 0.5831, 0.375, 0.573, 0.375, 0.5744, 0.375, 0.5744, 0.375, 0.573, 0.4375, 0.25, 0.375, 0.25, 0.375, 0.25, 0.4375, 0.25, 0.125, 0.5312, 0.125, 0.5469, 0.125, 0.5469, 0.125, 0.5312, 0.125, 0.5781, 0.125, 0.5859, 0.125, 0.5859, 0.125, 0.5781, 0.875, 0.5625, 0.875, 0.5, 0.875, 0.5, 0.875, 0.5625, 0.375, 0.125, 0.375, 0.1094, 0.375, 0.1094, 0.375, 0.125, 0.5625, 0.25, 0.5, 0.25, 0.5, 0.25, 0.5625, 0.25, 0.125, 0.5469, 0.125, 0.5625, 0.125, 0.5625, 0.125, 0.5469, 0.125, 0.5859, 0.125, 0.5938, 0.125, 0.5938, 0.125, 0.5859, 0.625, 0.25, 0.5625, 0.25, 0.5625, 0.25, 0.625, 0.25, 0.125, 0.5156, 0.125, 0.5312, 0.125, 0.5312, 0.125, 0.5156, 0.125, 0.5703, 0.125, 0.5781, 0.125, 0.5781, 0.125, 0.5703, 0.375, 0.1406, 0.375, 0.125, 0.375, 0.125, 0.375, 0.1406, 0.125, 0.5, 0.125, 0.5156, 0.125, 0.5156, 0.125, 0.5, 0.125, 0.5625, 0.125, 0.5703, 0.125, 0.5703, 0.125, 0.5625, 0.375, 0.1562, 0.375, 0.1406, 0.375, 0.1406, 0.375, 0.1562, 0.1562, 0.5625, 0.1875, 0.5625, 0.1875, 0.5938, 0.1562, 0.5938, 0.1562, 0.6094, 0.1719, 0.6094, 0.1719, 0.625, 0.1562, 0.625, 0.1562, 0.5938, 0.1719, 0.5938, 0.1719, 0.6094, 0.1562, 0.6094, 0.1719, 0.5938, 0.1875, 0.5938, 0.1875, 0.6094, 0.1719, 0.6094, 0.1719, 0.6094, 0.1875, 0.6094, 0.1875, 0.625, 0.1719, 0.625, 0.1719, 0.625, 0.1875, 0.625, 0.1875, 0.6406, 0.1719, 0.6406, 0.1719, 0.6406, 0.1719, 0.625, 0.1719, 0.625, 0.1719, 0.6406, 0.1562, 0.6094, 0.1562, 0.5938, 0.1562, 0.5938, 0.1562, 0.6094, 0.1875, 0.6406, 0.1719, 0.6406, 0.1719, 0.6406, 0.1875, 0.6406, 0.1719, 0.5938, 0.1875, 0.5938, 0.1875, 0.5938, 0.1719, 0.5938, 0.1562, 0.625, 0.1562, 0.6094, 0.1562, 0.6094, 0.1562, 0.625, 0.1719, 0.625, 0.1719, 0.6094, 0.1719, 0.6094, 0.1719, 0.625, 0.1562, 0.5938, 0.1719, 0.5938, 0.1719, 0.5938, 0.1562, 0.5938, 0.1719, 0.6094, 0.1875, 0.6094, 0.1875, 0.6094, 0.1719, 0.6094, 0.1562, 0.5938, 0.1562, 0.5625, 0.1562, 0.5625, 0.1562, 0.5938, 0.1719, 0.6094, 0.1719, 0.625, 0.1719, 0.625, 0.1719, 0.6094, 0.2188, 0.5625, 0.2344, 0.5625, 0.2344, 0.5625, 0.2188, 0.5625, 0.1875, 0.5938, 0.1875, 0.5781, 0.1875, 0.5781, 0.1875, 0.5859, 0.1875, 0.5938, 0.25, 0.5625, 0.25, 0.5938, 0.25, 0.5938, 0.25, 0.5781, 0.25, 0.5625, 0.2188, 0.625, 0.1875, 0.625, 0.1875, 0.625, 0.1953, 0.625, 0.2031, 0.625, 0.2109, 0.625, 0.2188, 0.625, 0.1875, 0.5781, 0.1875, 0.5625, 0.1875, 0.5625, 0.1875, 0.5703, 0.1875, 0.5781, 0.1875, 0.6094, 0.1875, 0.5938, 0.1875, 0.5938, 0.1875, 0.6016, 0.1875, 0.6094, 0.1875, 0.5625, 0.2188, 0.5625, 0.2188, 0.5625, 0.2031, 0.5625, 0.1875, 0.5625, 0.1875, 0.625, 0.1875, 0.6094, 0.1875, 0.6094, 0.1875, 0.6172, 0.1875, 0.625, 0.1875, 0.5625, 0.2031, 0.5625, 0.2188, 0.5625, 0.2344, 0.5625, 0.25, 0.5625, 0.25, 0.5781, 0.25, 0.5938, 0.25, 0.6094, 0.25, 0.625, 0.2422, 0.625, 0.2344, 0.625, 0.2266, 0.625, 0.2188, 0.625, 0.2109, 0.625, 0.2031, 0.625, 0.1953, 0.625, 0.1875, 0.625, 0.1875, 0.6172, 0.1875, 0.6094, 0.1875, 0.6016, 0.1875, 0.5938, 0.1875, 0.5859, 0.1875, 0.5781, 0.1875, 0.5703, 0.2031, 0.5625, 0.2188, 0.5625, 0.2188, 0.5625, 0.2031, 0.5625, 0.2109, 0.625, 0.2109, 0.625, 0.2109, 0.625, 0.2109, 0.625, 0.1875, 0.5781, 0.1875, 0.5703, 0.1875, 0.5703, 0.1875, 0.5781, 0.1875, 0.5859, 0.1875, 0.5781, 0.1875, 0.5781, 0.1875, 0.5859, 0.1875, 0.625, 0.1875, 0.6172, 0.1875, 0.6172, 0.1875, 0.625, 0.1875, 0.625, 0.25, 0.5625, 0.25, 0.5781, 0.25, 0.5781, 0.25, 0.5625, 0.1875, 0.5625, 0.2031, 0.5625, 0.2031, 0.5625, 0.1875, 0.5625, 0.2031, 0.625, 0.2031, 0.625, 0.2031, 0.625, 0.2031, 0.625, 0.1875, 0.5938, 0.1875, 0.5859, 0.1875, 0.5859, 0.1875, 0.5938, 0.1875, 0.6016, 0.1875, 0.5938, 0.1875, 0.5938, 0.1875, 0.6016, 0.25, 0.5781, 0.25, 0.5938, 0.25, 0.5938, 0.25, 0.5781, 0.25, 0.5938, 0.25, 0.6094, 0.25, 0.6094, 0.25, 0.5938, 0.2344, 0.5625, 0.25, 0.5625, 0.25, 0.5625, 0.2344, 0.5625, 0.2422, 0.625, 0.2422, 0.625, 0.2422, 0.625, 0.2422, 0.625, 0.2344, 0.625, 0.2422, 0.625, 0.2422, 0.625, 0.2344, 0.625, 0.1875, 0.5703, 0.1875, 0.5625, 0.1875, 0.5625, 0.1875, 0.5703, 0.1875, 0.6094, 0.1875, 0.6016, 0.1875, 0.6016, 0.1875, 0.6094, 0.1875, 0.6172, 0.1875, 0.6094, 0.1875, 0.6094, 0.1875, 0.6172, 0.25, 0.6094, 0.25, 0.625, 0.25, 0.625, 0.25, 0.625, 0.25, 0.6094, 0.2188, 0.625, 0.2109, 0.625, 0.2109, 0.625, 0.2188, 0.625, 0.2188, 0.625, 0.2109, 0.625, 0.2109, 0.625, 0.2188, 0.625, 0.2109, 0.625, 0.2109, 0.625, 0.2109, 0.625, 0.2109, 0.625, 0.2344, 0.625, 0.2266, 0.625, 0.2266, 0.625, 0.2344, 0.625, 0.2344, 0.625, 0.2266, 0.625, 0.2266, 0.625, 0.2344, 0.625, 0.2188, 0.625, 0.2188, 0.625, 0.2188, 0.625, 0.2188, 0.625, 0.25, 0.625, 0.2422, 0.625, 0.2422, 0.625, 0.25, 0.625, 0.25, 0.625, 0.2422, 0.625, 0.2422, 0.625, 0.25, 0.625, 0.1875, 0.625, 0.1953, 0.625, 0.1953, 0.625, 0.1875, 0.625, 0.2031, 0.625, 0.1953, 0.625, 0.1953, 0.625, 0.2031, 0.625, 0.2031, 0.625, 0.1953, 0.625, 0.1953, 0.625, 0.2031, 0.625, 0.1875, 0.625, 0.1875, 0.625, 0.1875, 0.625, 0.1875, 0.625, 0.1953, 0.625, 0.1875, 0.625, 0.1875, 0.625, 0.1953, 0.625, 0.2422, 0.625, 0.2344, 0.625, 0.2344, 0.625, 0.2422, 0.625, 0.2266, 0.625, 0.2188, 0.625, 0.2188, 0.625, 0.2266, 0.625, 0.2109, 0.625, 0.2031, 0.625, 0.2031, 0.625, 0.2109, 0.625, 0.2109, 0.625, 0.2031, 0.625, 0.2031, 0.625, 0.2109, 0.625, 0.2266, 0.625, 0.2188, 0.625, 0.2188, 0.625, 0.2266, 0.625, 0.2422, 0.625, 0.2344, 0.625, 0.2344, 0.625, 0.2422, 0.625, 0.1953, 0.625, 0.1875, 0.625, 0.1875, 0.625, 0.1953, 0.625, 0.2344, 0.625, 0.2344, 0.625, 0.2344, 0.625, 0.2344, 0.625, 0.2422, 0.625, 0.2422, 0.625, 0.2422, 0.625, 0.2422, 0.625, 0.2422, 0.625, 0.2344, 0.625, 0.2344, 0.625, 0.2422, 0.625, 0.2031, 0.625, 0.2109, 0.625, 0.2109, 0.625, 0.2031, 0.625, 0.1875, 0.625, 0.1875, 0.625, 0.1875, 0.625, 0.1875, 0.625, 0.2031, 0.625, 0.2031, 0.625, 0.2031, 0.625, 0.2031, 0.625, 0.2266, 0.625, 0.2266, 0.625, 0.2266, 0.625, 0.2266, 0.625, 0.2344, 0.625, 0.2344, 0.625, 0.2344, 0.625, 0.2344, 0.625, 0.2266, 0.625, 0.2188, 0.625, 0.2188, 0.625, 0.2266, 0.625, 0.1953, 0.625, 0.1953, 0.625, 0.1953, 0.625, 0.1953, 0.625, 0.2109, 0.625, 0.2031, 0.625, 0.2031, 0.625, 0.2109, 0.625, 0.2188, 0.625, 0.2266, 0.625, 0.2266, 0.625, 0.2188, 0.625, 0.2266, 0.625, 0.2266, 0.625, 0.2266, 0.625, 0.2266, 0.625, 0.1953, 0.625, 0.1953, 0.625, 0.1953, 0.625, 0.1953, 0.625, 0.2188, 0.625, 0.2188, 0.625, 0.2188, 0.625, 0.2188, 0.625, 0.1953, 0.625, 0.1875, 0.625, 0.1875, 0.625, 0.1953, 0.625, 0.375, 0.5938, 0.375, 0.5938, 0.375, 0.5625, 0.375, 0.5625, 0.375, 0.25, 0.375, 0.3125, 0.375, 0.375, 0.375, 0.4375, 0.375, 0.5, 0.625, 0.5, 0.625, 0.25, 0.5625, 0.25, 0.5, 0.25, 0.4375, 0.25, 0.2348, 0.5592, 0.2348, 0.5592, 0.2039, 0.5589, 0.2039, 0.5589, 0.2188, 0.5625, 0.2188, 0.5625, 0.2344, 0.5625, 0.25, 0.5625, 0.25, 0.5625, 0.3438, 0.5938, 0.3438, 0.5938, 0.375, 0.5938, 0.375, 0.5938, 0.2635, 0.507, 0.2635, 0.507, 0.2919, 0.5039, 0.2919, 0.5039, 0.1875, 0.5938, 0.1875, 0.5938, 0.1875, 0.6094, 0.1875, 0.625, 0.1875, 0.625, 0.1875, 0.6094, 0.125, 0.5, 0.125, 0.5156, 0.125, 0.5312, 0.125, 0.5469, 0.125, 0.5625, 0.1562, 0.5625, 0.1875, 0.5625, 0.1875, 0.5, 0.1875, 0.625, 0.1875, 0.625, 0.1875, 0.6406, 0.1875, 0.6406, 0.3113, 0.5708, 0.3113, 0.5708, 0.3113, 0.5937, 0.3113, 0.5937, 0.2919, 0.5039, 0.3125, 0.5, 0.25, 0.5, 0.2635, 0.507, 0.2635, 0.507, 0.25, 0.5, 0.1875, 0.5, 0.205, 0.5075, 0.297, 0.5507, 0.3125, 0.5625, 0.3125, 0.5, 0.2919, 0.5039, 0.2348, 0.5592, 0.25, 0.5625, 0.3125, 0.5625, 0.297, 0.5507, 0.205, 0.5075, 0.1875, 0.5, 0.1875, 0.5625, 0.2039, 0.5589, 0.2039, 0.5589, 0.1875, 0.5625, 0.2188, 0.5625, 0.25, 0.5625, 0.2348, 0.5592, 0.2635, 0.507, 0.2348, 0.5592, 0.297, 0.5507, 0.2919, 0.5039, 0.205, 0.5075, 0.2039, 0.5589, 0.2348, 0.5592, 0.2635, 0.507, 0.2919, 0.5039, 0.2919, 0.5039, 0.297, 0.5507, 0.297, 0.5507, 0.297, 0.5507, 0.297, 0.5507, 0.2348, 0.5592, 0.2348, 0.5592, 0.205, 0.5075, 0.205, 0.5075, 0.2635, 0.507, 0.2635, 0.507, 0.2039, 0.5589, 0.2039, 0.5589, 0.205, 0.5075, 0.205, 0.5075, 0.375, 0.5051, 0.375, 0.5051, 0.375, 0.5566, 0.375, 0.5566, 0.375, 0.5625, 0.375, 0.5625, 0.375, 0.5, 0.375, 0.5, 0.3438, 0.625, 0.3438, 0.625, 0.3438, 0.5938, 0.3438, 0.5938, 0.3438, 0.5938, 0.3438, 0.5938, 0.3438, 0.625, 0.3438, 0.625, 0.3438, 0.5625, 0.3438, 0.5938, 0.375, 0.5938, 0.375, 0.5625, 0.3125, 0.5938, 0.3125, 0.625, 0.3438, 0.625, 0.3438, 0.5938, 0.3125, 0.5625, 0.3125, 0.5938, 0.3438, 0.5938, 0.3438, 0.5625, 0.3438, 0.5625, 0.3438, 0.5625, 0.3438, 0.5938, 0.3438, 0.5938, 0.3125, 0.5625, 0.3125, 0.5625, 0.3438, 0.5625, 0.3438, 0.5625, 0.3125, 0.5938, 0.3125, 0.5938, 0.3125, 0.5625, 0.3125, 0.5625, 0.3125, 0.625, 0.3125, 0.625, 0.3125, 0.5938, 0.3125, 0.5938, 0.125, 0.5625, 0.125, 0.5703, 0.125, 0.5781, 0.125, 0.5859, 0.125, 0.5938, 0.1562, 0.5938, 0.1562, 0.5625, 0.5, 0.25, 0.5, 0.25, 0.4375, 0.25, 0.4375, 0.25, 0.1875, 0.6094, 0.1875, 0.6094, 0.1875, 0.625, 0.1875, 0.625, 0.1562, 0.5938, 0.1562, 0.5938, 0.1719, 0.5938, 0.1875, 0.5938, 0.1875, 0.5938, 0.1562, 0.5625, 0.1562, 0.5625, 0.1875, 0.5625, 0.1875, 0.5625, 0.1875, 0.5625, 0.1875, 0.5625, 0.1875, 0.5938, 0.1875, 0.5938, 0.1875, 0.5781, 0.1719, 0.6094, 0.1719, 0.6094, 0.1875, 0.6094, 0.1875, 0.6094, 0.1875, 0.6094, 0.1875, 0.6094, 0.1875, 0.625, 0.1875, 0.625, 0.1875, 0.6094, 0.1875, 0.6094, 0.1719, 0.6094, 0.1719, 0.6094, 0.1875, 0.5938, 0.1875, 0.5938, 0.1875, 0.6094, 0.1875, 0.6094, 0.1875, 0.5938, 0.1875, 0.5938, 0.1562, 0.5938, 0.1562, 0.5938, 0.1875, 0.6406, 0.1875, 0.6406, 0.1719, 0.6406, 0.1719, 0.6406, 0.1719, 0.6406, 0.1719, 0.6406, 0.1719, 0.625, 0.1719, 0.625, 0.1875, 0.625, 0.1875, 0.625, 0.1875, 0.6406, 0.1875, 0.6406, 0.1719, 0.625, 0.1719, 0.625, 0.1719, 0.6094, 0.1719, 0.6094, 0.375, 0.5042, 0.375, 0.5, 0.3125, 0.5, 0.3277, 0.5042, 0.3277, 0.5042, 0.3125, 0.5, 0.3125, 0.5625, 0.3277, 0.5583, 0.3277, 0.5583, 0.3125, 0.5625, 0.3438, 0.5625, 0.3438, 0.5583, 0.375, 0.5566, 0.375, 0.5625, 0.375, 0.5, 0.375, 0.5051, 0.3706, 0.5583, 0.375, 0.5625, 0.375, 0.5625, 0.375, 0.5566, 0.375, 0.5051, 0.375, 0.5, 0.375, 0.5, 0.375, 0.5042, 0.3438, 0.5583, 0.3438, 0.5625, 0.375, 0.5625, 0.3706, 0.5583, 0.3277, 0.5042, 0.3277, 0.5583, 0.3438, 0.5583, 0.3706, 0.5583, 0.375, 0.5042, 0.3706, 0.5583, 0.375, 0.5566, 0.375, 0.5051, 0.375, 0.5042, 0.375, 0.5566, 0.375, 0.5566, 0.3706, 0.5583, 0.3706, 0.5583, 0.3277, 0.5042, 0.3277, 0.5042, 0.375, 0.5042, 0.375, 0.5042, 0.3438, 0.5583, 0.3438, 0.5583, 0.3277, 0.5583, 0.3277, 0.5583, 0.375, 0.5042, 0.375, 0.5042, 0.375, 0.5051, 0.375, 0.5051, 0.3277, 0.5136, 0.3277, 0.5136, 0.3277, 0.5136, 0.3277, 0.5136, 0.3706, 0.5583, 0.3706, 0.5583, 0.3438, 0.5583, 0.3438, 0.5583, 0.3277, 0.5136, 0.3277, 0.5042, 0.3277, 0.5583, 0.3277, 0.5489, 0.3277, 0.5489, 0.3277, 0.5583, 0.3277, 0.5042, 0.3277, 0.5136, 0.3277, 0.5136, 0.3277, 0.5042, 0.3277, 0.5042, 0.3277, 0.5136, 0.3277, 0.5489, 0.3277, 0.5583, 0.3277, 0.5583, 0.3277, 0.5489, 0.3277, 0.5489, 0.3277, 0.5489, 0.3277, 0.5136, 0.3277, 0.5136, 0.3277, 0.5489, 0.3277, 0.5489, 0.3277, 0.5489, 0.3277, 0.5489, 0.3277, 0.5136, 0.3277, 0.5136, 0.3277, 0.5489, 0.3277, 0.5489, 0.3277, 0.5489, 0.3277, 0.5489, 0.3277, 0.5136, 0.3277, 0.5136, 0.3113, 0.625, 0.3125, 0.625, 0.3125, 0.5938, 0.3113, 0.5937, 0.3113, 0.5708, 0.3125, 0.5625, 0.25, 0.5625, 0.2512, 0.5708, 0.3113, 0.5937, 0.3125, 0.5938, 0.3125, 0.5625, 0.3113, 0.5708, 0.2512, 0.5708, 0.2512, 0.5708, 0.3113, 0.5708, 0.3113, 0.5708, 0.375, 0.5625, 0.375, 0.5625, 0.375, 0.5625, 0.375, 0.5625, 0.375, 0.573, 0.375, 0.5625, 0.375, 0.5938, 0.375, 0.5932, 0.375, 0.5757, 0.375, 0.5625, 0.375, 0.5625, 0.375, 0.573, 0.375, 0.5932, 0.375, 0.5932, 0.375, 0.5831, 0.375, 0.5831, 0.375, 0.5932, 0.375, 0.5932, 0.375, 0.5831, 0.375, 0.573, 0.375, 0.573, 0.375, 0.573, 0.375, 0.573, 0.375, 0.5744, 0.375, 0.5757, 0.375, 0.5757, 0.3438, 0.5938, 0.3438, 0.625, 0.375, 0.625, 0.375, 0.5938, 0.3438, 0.625, 0.3438, 0.6562, 0.375, 0.6562, 0.375, 0.625, 0.375, 0.5938, 0.375, 0.5938, 0.375, 0.625, 0.375, 0.625, 0.375, 0.625, 0.375, 0.625, 0.375, 0.625, 0.375, 0.6003, 0.375, 0.5757, 0.375, 0.5744, 0.375, 0.573, 0.375, 0.5831, 0.375, 0.5932, 0.375, 0.6091, 0.375, 0.5757, 0.375, 0.5757, 0.375, 0.6003, 0.375, 0.6003, 0.375, 0.6091, 0.375, 0.6091, 0.375, 0.5932, 0.375, 0.5932, 0.375, 0.5744, 0.375, 0.5744, 0.375, 0.5757, 0.375, 0.5757, 0.375, 0.5831, 0.375, 0.5831, 0.375, 0.573, 0.375, 0.573, 0.375, 0.573, 0.375, 0.573, 0.375, 0.5744, 0.375, 0.5744, 0.4375, 0.25, 0.4375, 0.25, 0.375, 0.25, 0.375, 0.25, 0.125, 0.5312, 0.125, 0.5312, 0.125, 0.5469, 0.125, 0.5469, 0.125, 0.5781, 0.125, 0.5781, 0.125, 0.5859, 0.125, 0.5859, 0.875, 0.5625, 0.875, 0.5625, 0.875, 0.5, 0.875, 0.5, 0.375, 0.125, 0.375, 0.125, 0.375, 0.1094, 0.375, 0.1094, 0.5625, 0.25, 0.5625, 0.25, 0.5, 0.25, 0.5, 0.25, 0.125, 0.5469, 0.125, 0.5469, 0.125, 0.5625, 0.125, 0.5625, 0.125, 0.5859, 0.125, 0.5859, 0.125, 0.5938, 0.125, 0.5938, 0.625, 0.25, 0.625, 0.25, 0.5625, 0.25, 0.5625, 0.25, 0.125, 0.5156, 0.125, 0.5156, 0.125, 0.5312, 0.125, 0.5312, 0.125, 0.5703, 0.125, 0.5703, 0.125, 0.5781, 0.125, 0.5781, 0.375, 0.1406, 0.375, 0.1406, 0.375, 0.125, 0.375, 0.125, 0.125, 0.5, 0.125, 0.5, 0.125, 0.5156, 0.125, 0.5156, 0.125, 0.5625, 0.125, 0.5625, 0.125, 0.5703, 0.125, 0.5703, 0.375, 0.1562, 0.375, 0.1562, 0.375, 0.1406, 0.375, 0.1406, 0.1562, 0.5625, 0.1562, 0.5938, 0.1875, 0.5938, 0.1875, 0.5625, 0.1562, 0.6094, 0.1562, 0.625, 0.1719, 0.625, 0.1719, 0.6094, 0.1562, 0.5938, 0.1562, 0.6094, 0.1719, 0.6094, 0.1719, 0.5938, 0.1719, 0.5938, 0.1719, 0.6094, 0.1875, 0.6094, 0.1875, 0.5938, 0.1719, 0.6094, 0.1719, 0.625, 0.1875, 0.625, 0.1875, 0.6094, 0.1719, 0.625, 0.1719, 0.6406, 0.1875, 0.6406, 0.1875, 0.625, 0.1719, 0.6406, 0.1719, 0.6406, 0.1719, 0.625, 0.1719, 0.625, 0.1562, 0.6094, 0.1562, 0.6094, 0.1562, 0.5938, 0.1562, 0.5938, 0.1875, 0.6406, 0.1875, 0.6406, 0.1719, 0.6406, 0.1719, 0.6406, 0.1719, 0.5938, 0.1719, 0.5938, 0.1875, 0.5938, 0.1875, 0.5938, 0.1562, 0.625, 0.1562, 0.625, 0.1562, 0.6094, 0.1562, 0.6094, 0.1719, 0.625, 0.1719, 0.625, 0.1719, 0.6094, 0.1719, 0.6094, 0.1562, 0.5938, 0.1562, 0.5938, 0.1719, 0.5938, 0.1719, 0.5938, 0.1719, 0.6094, 0.1719, 0.6094, 0.1875, 0.6094, 0.1875, 0.6094, 0.1562, 0.5938, 0.1562, 0.5938, 0.1562, 0.5625, 0.1562, 0.5625, 0.1719, 0.6094, 0.1719, 0.6094, 0.1719, 0.625, 0.1719, 0.625, 0.2188, 0.5625, 0.2188, 0.5625, 0.2344, 0.5625, 0.2344, 0.5625, 0.1875, 0.5938, 0.1875, 0.5938, 0.1875, 0.5859, 0.1875, 0.5781, 0.1875, 0.5781, 0.25, 0.5625, 0.25, 0.5625, 0.25, 0.5781, 0.25, 0.5938, 0.25, 0.5938, 0.2188, 0.625, 0.2188, 0.625, 0.2109, 0.625, 0.2031, 0.625, 0.1953, 0.625, 0.1875, 0.625, 0.1875, 0.625, 0.1875, 0.5781, 0.1875, 0.5781, 0.1875, 0.5703, 0.1875, 0.5625, 0.1875, 0.5625, 0.1875, 0.6094, 0.1875, 0.6094, 0.1875, 0.6016, 0.1875, 0.5938, 0.1875, 0.5938, 0.1875, 0.5625, 0.1875, 0.5625, 0.2031, 0.5625, 0.2188, 0.5625, 0.2188, 0.5625, 0.1875, 0.625, 0.1875, 0.625, 0.1875, 0.6172, 0.1875, 0.6094, 0.1875, 0.6094, 0.1875, 0.5625, 0.1875, 0.5703, 0.1875, 0.5781, 0.1875, 0.5859, 0.1875, 0.5938, 0.1875, 0.6016, 0.1875, 0.6094, 0.1875, 0.6172, 0.1875, 0.625, 0.1953, 0.625, 0.2031, 0.625, 0.2109, 0.625, 0.2188, 0.625, 0.2266, 0.625, 0.2344, 0.625, 0.2422, 0.625, 0.25, 0.625, 0.25, 0.6094, 0.25, 0.5938, 0.25, 0.5781, 0.25, 0.5625, 0.2344, 0.5625, 0.2188, 0.5625, 0.2031, 0.5625, 0.2031, 0.5625, 0.2031, 0.5625, 0.2188, 0.5625, 0.2188, 0.5625, 0.2109, 0.625, 0.2109, 0.625, 0.2109, 0.625, 0.2109, 0.625, 0.1875, 0.5781, 0.1875, 0.5781, 0.1875, 0.5703, 0.1875, 0.5703, 0.1875, 0.5859, 0.1875, 0.5859, 0.1875, 0.5781, 0.1875, 0.5781, 0.1875, 0.625, 0.1875, 0.625, 0.1875, 0.625, 0.1875, 0.6172, 0.1875, 0.6172, 0.25, 0.5625, 0.25, 0.5625, 0.25, 0.5781, 0.25, 0.5781, 0.1875, 0.5625, 0.1875, 0.5625, 0.2031, 0.5625, 0.2031, 0.5625, 0.2031, 0.625, 0.2031, 0.625, 0.2031, 0.625, 0.2031, 0.625, 0.1875, 0.5938, 0.1875, 0.5938, 0.1875, 0.5859, 0.1875, 0.5859, 0.1875, 0.6016, 0.1875, 0.6016, 0.1875, 0.5938, 0.1875, 0.5938, 0.25, 0.5781, 0.25, 0.5781, 0.25, 0.5938, 0.25, 0.5938, 0.25, 0.5938, 0.25, 0.5938, 0.25, 0.6094, 0.25, 0.6094, 0.2344, 0.5625, 0.2344, 0.5625, 0.25, 0.5625, 0.25, 0.5625, 0.2422, 0.625, 0.2422, 0.625, 0.2422, 0.625, 0.2422, 0.625, 0.2344, 0.625, 0.2344, 0.625, 0.2422, 0.625, 0.2422, 0.625, 0.1875, 0.5703, 0.1875, 0.5703, 0.1875, 0.5625, 0.1875, 0.5625, 0.1875, 0.6094, 0.1875, 0.6094, 0.1875, 0.6016, 0.1875, 0.6016, 0.1875, 0.6172, 0.1875, 0.6172, 0.1875, 0.6094, 0.1875, 0.6094, 0.25, 0.6094, 0.25, 0.6094, 0.25, 0.625, 0.25, 0.625, 0.25, 0.625, 0.2188, 0.625, 0.2188, 0.625, 0.2109, 0.625, 0.2109, 0.625, 0.2188, 0.625, 0.2188, 0.625, 0.2109, 0.625, 0.2109, 0.625, 0.2109, 0.625, 0.2109, 0.625, 0.2109, 0.625, 0.2109, 0.625, 0.2344, 0.625, 0.2344, 0.625, 0.2266, 0.625, 0.2266, 0.625, 0.2344, 0.625, 0.2344, 0.625, 0.2266, 0.625, 0.2266, 0.625, 0.2188, 0.625, 0.2188, 0.625, 0.2188, 0.625, 0.2188, 0.625, 0.25, 0.625, 0.25, 0.625, 0.2422, 0.625, 0.2422, 0.625, 0.25, 0.625, 0.25, 0.625, 0.2422, 0.625, 0.2422, 0.625, 0.1875, 0.625, 0.1875, 0.625, 0.1953, 0.625, 0.1953, 0.625, 0.2031, 0.625, 0.2031, 0.625, 0.1953, 0.625, 0.1953, 0.625, 0.2031, 0.625, 0.2031, 0.625, 0.1953, 0.625, 0.1953, 0.625, 0.1875, 0.625, 0.1875, 0.625, 0.1875, 0.625, 0.1875, 0.625, 0.1953, 0.625, 0.1953, 0.625, 0.1875, 0.625, 0.1875, 0.625, 0.2422, 0.625, 0.2422, 0.625, 0.2344, 0.625, 0.2344, 0.625, 0.2266, 0.625, 0.2266, 0.625, 0.2188, 0.625, 0.2188, 0.625, 0.2109, 0.625, 0.2109, 0.625, 0.2031, 0.625, 0.2031, 0.625, 0.2109, 0.625, 0.2109, 0.625, 0.2031, 0.625, 0.2031, 0.625, 0.2266, 0.625, 0.2266, 0.625, 0.2188, 0.625, 0.2188, 0.625, 0.2422, 0.625, 0.2422, 0.625, 0.2344, 0.625, 0.2344, 0.625, 0.1953, 0.625, 0.1953, 0.625, 0.1875, 0.625, 0.1875, 0.625, 0.2344, 0.625, 0.2344, 0.625, 0.2344, 0.625, 0.2344, 0.625, 0.2422, 0.625, 0.2422, 0.625, 0.2422, 0.625, 0.2422, 0.625, 0.2422, 0.625, 0.2422, 0.625, 0.2344, 0.625, 0.2344, 0.625, 0.2031, 0.625, 0.2031, 0.625, 0.2109, 0.625, 0.2109, 0.625, 0.1875, 0.625, 0.1875, 0.625, 0.1875, 0.625, 0.1875, 0.625, 0.2031, 0.625, 0.2031, 0.625, 0.2031, 0.625, 0.2031, 0.625, 0.2266, 0.625, 0.2266, 0.625, 0.2266, 0.625, 0.2266, 0.625, 0.2344, 0.625, 0.2344, 0.625, 0.2344, 0.625, 0.2344, 0.625, 0.2266, 0.625, 0.2266, 0.625, 0.2188, 0.625, 0.2188, 0.625, 0.1953, 0.625, 0.1953, 0.625, 0.1953, 0.625, 0.1953, 0.625, 0.2109, 0.625, 0.2109, 0.625, 0.2031, 0.625, 0.2031, 0.625, 0.2188, 0.625, 0.2188, 0.625, 0.2266, 0.625, 0.2266, 0.625, 0.2266, 0.625, 0.2266, 0.625, 0.2266, 0.625, 0.2266, 0.625, 0.1953, 0.625, 0.1953, 0.625, 0.1953, 0.625, 0.1953, 0.625, 0.2188, 0.625, 0.2188, 0.625, 0.2188, 0.625, 0.2188, 0.625, 0.1953, 0.625, 0.1953, 0.625, 0.1875, 0.625, 0.1875, 0.625])
me_cube.materials.append(mat_material)
me_cube.use_remesh_preserve_volume = False
me_cube.use_remesh_preserve_attributes = False
me_cube.use_mirror_vertex_groups = False
me_cube.update()
me_cube_001 = bpy.data.meshes.new('Cube.001')
me_cube_001.from_pydata([(-1.0, -1.0, -1.0), (-0.9671, -1.0, 0.02953), (-1.0, 1.0, -1.0), (-0.9671, 1.0, 0.02953), (1.0, -1.0, -1.0), (1.574, -1.0, 1.002), (1.0, 1.0, -1.0), (1.574, 1.0, 1.002), (-0.9933, -0.789, -0.7891), (-0.9739, -0.789, -0.1814), (-0.9739, 0.789, -0.1814), (-0.9933, 0.789, -0.7891), (-0.9836, -0.789, -0.4852), (-0.9933, 0.0, -0.7891), (-0.9739, 0.0, -0.1814), (-0.9836, 0.789, -0.4852), (-0.9787, -0.789, -0.3333), (-0.9933, -0.3945, -0.7891), (-0.9739, 0.3945, -0.1814), (-0.9884, 0.789, -0.6372), (-0.9884, -0.789, -0.6372), (-0.9933, 0.3945, -0.7891), (-0.9739, -0.3945, -0.1814), (-0.9787, 0.789, -0.3333), (-0.9884, 0.0, -0.6372), (-0.9787, 0.0, -0.3333), (-0.9787, -0.3945, -0.3333), (-0.9884, -0.3945, -0.6372), (-0.9884, 0.3945, -0.6372), (-0.9787, 0.3945, -0.3333), (-0.6734, -0.789, -0.6739), (-0.6686, -0.789, -0.522), (-0.6638, 0.789, -0.3701), (-0.6686, 0.789, -0.522), (-0.6686, 0.3945, -0.522), (-0.6686, -0.3945, -0.522), (-0.6686, 6.992e-10, -0.522), (-0.6638, 6.992e-10, -0.3701), (-0.6638, -0.789, -0.3701), (-0.6734, 0.789, -0.6739), (-0.6734, 6.992e-10, -0.6739), (-0.6638, -0.3945, -0.3701), (-0.6734, -0.3945, -0.6739), (-0.6734, 0.3945, -0.6739), (-0.6638, 0.3945, -0.3701), (0.8106, 0.8248, 0.9231), (-0.8106, 0.8248, 0.1082), (-0.8106, -0.8248, 0.1082), (0.8106, -0.8248, 0.9231), (0.0, 0.8248, 0.5157), (0.8106, 0.0, 0.9231), (-0.8106, 0.0, 0.1082), (0.0, -0.8248, 0.5157), (0.0, 0.0, 0.5157), (0.4053, 0.8248, 0.7194), (0.8106, -0.4124, 0.9231), (-0.8106, 0.4124, 0.1082), (-0.4053, -0.8248, 0.3119), (-0.4053, 0.8248, 0.3119), (0.8106, 0.4124, 0.9231), (-0.8106, -0.4124, 0.1082), (0.4053, -0.8248, 0.7194), (0.0, -0.4124, 0.5157), (0.0, 0.4124, 0.5157), (0.4053, 0.0, 0.7194), (-0.4053, 0.0, 0.3119), (-0.4053, 0.4124, 0.3119), (0.4053, 0.4124, 0.7194), (0.4053, -0.4124, 0.7194), (-0.4053, -0.4124, 0.3119), (0.4053, 0.8248, 0.431), (0.8106, 0.8248, 0.6347), (0.8106, -0.4124, 0.6347), (0.8106, -0.8248, 0.6347), (-0.8106, 0.4124, -0.1802), (-0.8106, 0.8248, -0.1802), (-0.4053, -0.8248, 0.02352), (-0.8106, -0.8248, -0.1802), (-0.4053, 0.8248, 0.02352), (0.8106, 0.4124, 0.6347), (-0.8106, -0.4124, -0.1802), (0.4053, -0.8248, 0.431), (-0.4053, 0.4124, 0.02352), (0.4053, 0.4124, 0.431), (0.4053, -0.4124, 0.431), (-0.4053, -0.4124, 0.02352), (-0.4478, 0.3648, 0.2906), (-0.7681, 0.3648, 0.1296), (-0.7681, 0.04759, 0.1296), (-0.4478, 0.04759, 0.2906), (0.7681, 0.3648, 0.9018), (0.4478, 0.3648, 0.7408), (0.4478, 0.04759, 0.7408), (0.7681, 0.04759, 0.9018), (0.7681, -0.04759, 0.9018), (0.4478, -0.04759, 0.7408), (0.4478, -0.3648, 0.7408), (0.7681, -0.3648, 0.9018), (-0.4478, -0.04759, 0.2906), (-0.7681, -0.04759, 0.1296), (-0.7681, -0.3648, 0.1296), (-0.4478, -0.3648, 0.2906), (-0.4181, 0.3648, 0.1296), (-0.09784, 0.3648, 0.2906), (-0.09784, 0.04759, 0.2906), (-0.4181, 0.04759, 0.1296), (0.7978, 0.3648, 0.7408), (1.118, 0.3648, 0.9018), (1.118, 0.04759, 0.9018), (0.7978, 0.04759, 0.7408), (0.7978, -0.04759, 0.7408), (1.118, -0.04759, 0.9018), (1.118, -0.3648, 0.9018), (0.7978, -0.3648, 0.7408), (-0.4181, -0.04759, 0.1296), (-0.09784, -0.04759, 0.2906), (-0.09784, -0.3648, 0.2906), (-0.4181, -0.3648, 0.1296)], [], [(29, 18, 10, 23), (2, 3, 7, 6), (6, 7, 5, 4), (4, 5, 1, 0), (2, 6, 4, 0), (59, 45, 71, 79), (0, 1, 9, 16, 12, 20, 8), (1, 3, 10, 18, 14, 22, 9), (3, 2, 11, 19, 15, 23, 10), (2, 0, 8, 17, 13, 21, 11), (19, 28, 43, 39), (15, 19, 39, 33), (26, 22, 14, 25), (16, 26, 41, 38), (24, 27, 42, 40), (16, 9, 22, 26), (17, 27, 24, 13), (8, 20, 27, 17), (20, 12, 31, 30), (21, 28, 19, 11), (13, 24, 28, 21), (26, 25, 37, 41), (23, 15, 33, 32), (25, 29, 44, 37), (25, 14, 18, 29), (43, 34, 33, 39), (42, 35, 36, 40), (35, 41, 37, 36), (31, 38, 41, 35), (30, 31, 35, 42), (40, 36, 34, 43), (34, 44, 32, 33), (36, 37, 44, 34), (27, 20, 30, 42), (12, 16, 38, 31), (29, 23, 32, 44), (28, 24, 40, 43), (7, 3, 46, 58, 49, 54, 45), (3, 1, 47, 60, 51, 56, 46), (1, 5, 48, 61, 52, 57, 47), (5, 7, 45, 59, 50, 55, 48), (68, 62, 52, 61), (67, 63, 53, 64), (95, 96, 113, 110), (63, 66, 65, 53), (49, 58, 66, 63), (69, 60, 80, 85), (88, 89, 104, 105), (58, 46, 75, 78), (54, 49, 63, 67), (67, 59, 79, 83), (101, 98, 115, 116), (64, 53, 62, 68), (62, 69, 57, 52), (53, 65, 69, 62), (91, 92, 109, 106), (85, 80, 77, 76), (78, 75, 74, 82), (71, 70, 83, 79), (72, 84, 81, 73), (68, 61, 81, 84), (66, 58, 78, 82), (60, 47, 77, 80), (45, 54, 70, 71), (61, 48, 73, 81), (55, 68, 84, 72), (48, 55, 72, 73), (56, 66, 82, 74), (46, 56, 74, 75), (57, 69, 85, 76), (47, 57, 76, 77), (54, 67, 83, 70), (66, 56, 87, 86), (56, 51, 88, 87), (51, 65, 89, 88), (65, 66, 86, 89), (59, 67, 91, 90), (67, 64, 92, 91), (64, 50, 93, 92), (50, 59, 90, 93), (50, 64, 95, 94), (64, 68, 96, 95), (68, 55, 97, 96), (55, 50, 94, 97), (65, 51, 99, 98), (51, 60, 100, 99), (60, 69, 101, 100), (69, 65, 98, 101), (103, 102, 105, 104), (107, 106, 109, 108), (111, 110, 113, 112), (115, 114, 117, 116), (92, 93, 108, 109), (99, 100, 117, 114), (96, 97, 112, 113), (100, 101, 116, 117), (86, 87, 102, 103), (90, 91, 106, 107), (89, 86, 103, 104), (94, 95, 110, 111), (93, 90, 107, 108), (98, 99, 114, 115), (87, 88, 105, 102), (97, 94, 111, 112)])
_uv = me_cube_001.uv_layers.new(name='UVMap')
_uv.uv.foreach_set('vector', [0.7013, 0.6314, 0.6884, 0.6314, 0.6884, 0.5358, 0.7013, 0.5358, 0.4412, 0.0, 0.5245, 0.05346, 0.5245, 0.6914, 0.3785, 0.468, 0.3199, 0.9694, 0.1476, 0.9694, 0.1476, 0.4847, 0.3199, 0.4847, 0.5245, 0.2234, 0.6705, 0.0, 0.6705, 0.6379, 0.5871, 0.6914, 0.6705, 0.0, 0.8399, 0.0, 0.8399, 0.4847, 0.6705, 0.4847, 0.4246, 0.8913, 0.4246, 0.7914, 0.4491, 0.7914, 0.4491, 0.8913, 0.7578, 0.9694, 0.6705, 0.9694, 0.6884, 0.9182, 0.7013, 0.9182, 0.7142, 0.9182, 0.727, 0.9182, 0.7399, 0.9182, 0.6705, 0.9694, 0.6705, 0.4847, 0.6884, 0.5358, 0.6884, 0.6314, 0.6884, 0.727, 0.6884, 0.8226, 0.6884, 0.9182, 0.6705, 0.4847, 0.7578, 0.4847, 0.7399, 0.5358, 0.727, 0.5358, 0.7142, 0.5358, 0.7013, 0.5358, 0.6884, 0.5358, 0.7578, 0.4847, 0.7578, 0.9694, 0.7399, 0.9182, 0.7399, 0.8226, 0.7399, 0.727, 0.7399, 0.6314, 0.7399, 0.5358, 0.7578, 0.8671, 0.7578, 0.7715, 0.7818, 0.7715, 0.7818, 0.8671, 0.3328, 0.9446, 0.3199, 0.9437, 0.3199, 0.8671, 0.3328, 0.868, 0.7013, 0.8226, 0.6884, 0.8226, 0.6884, 0.727, 0.7013, 0.727, 0.3199, 0.8671, 0.3199, 0.7715, 0.3467, 0.7715, 0.3467, 0.8671, 0.7578, 0.6759, 0.7578, 0.5803, 0.7818, 0.5803, 0.7818, 0.6759, 0.7013, 0.9182, 0.6884, 0.9182, 0.6884, 0.8226, 0.7013, 0.8226, 0.7399, 0.8226, 0.727, 0.8226, 0.727, 0.727, 0.7399, 0.727, 0.7399, 0.9182, 0.727, 0.9182, 0.727, 0.8226, 0.7399, 0.8226, 0.3467, 0.869, 0.3596, 0.868, 0.3596, 0.9446, 0.3467, 0.9456, 0.7399, 0.6314, 0.727, 0.6314, 0.727, 0.5358, 0.7399, 0.5358, 0.7399, 0.727, 0.727, 0.727, 0.727, 0.6314, 0.7399, 0.6314, 0.3199, 0.7715, 0.3199, 0.6759, 0.3467, 0.6759, 0.3467, 0.7715, 0.3457, 0.9456, 0.3328, 0.9446, 0.3328, 0.868, 0.3457, 0.869, 0.3199, 0.6759, 0.3199, 0.5803, 0.3467, 0.5803, 0.3467, 0.6759, 0.7013, 0.727, 0.6884, 0.727, 0.6884, 0.6314, 0.7013, 0.6314, 0.3467, 0.7715, 0.3596, 0.7715, 0.3596, 0.8671, 0.3467, 0.8671, 0.3467, 0.5803, 0.3596, 0.5803, 0.3596, 0.6759, 0.3467, 0.6759, 0.3596, 0.5803, 0.3725, 0.5803, 0.3725, 0.6759, 0.3596, 0.6759, 0.3596, 0.4847, 0.3725, 0.4847, 0.3725, 0.5803, 0.3596, 0.5803, 0.3467, 0.4847, 0.3596, 0.4847, 0.3596, 0.5803, 0.3467, 0.5803, 0.3467, 0.6759, 0.3596, 0.6759, 0.3596, 0.7715, 0.3467, 0.7715, 0.3596, 0.7715, 0.3725, 0.7715, 0.3725, 0.8671, 0.3596, 0.8671, 0.3596, 0.6759, 0.3725, 0.6759, 0.3725, 0.7715, 0.3596, 0.7715, 0.7578, 0.5803, 0.7578, 0.4847, 0.7818, 0.4847, 0.7818, 0.5803, 0.3596, 0.868, 0.3725, 0.8671, 0.3725, 0.9437, 0.3596, 0.9446, 0.3199, 0.5803, 0.3199, 0.4847, 0.3467, 0.4847, 0.3467, 0.5803, 0.7578, 0.7715, 0.7578, 0.6759, 0.7818, 0.6759, 0.7818, 0.7715, 0.1476, 0.0, 0.3785, 0.0, 0.3637, 0.04245, 0.3254, 0.04245, 0.2872, 0.04245, 0.2489, 0.04245, 0.2106, 0.04245, 0.3785, 0.0, 0.3785, 0.4847, 0.3637, 0.4422, 0.3637, 0.3423, 0.3637, 0.2423, 0.3637, 0.1424, 0.3637, 0.04245, 0.3785, 0.4847, 0.1476, 0.4847, 0.2106, 0.4422, 0.2489, 0.4422, 0.2872, 0.4422, 0.3254, 0.4422, 0.3637, 0.4422, 0.1476, 0.4847, 0.1476, 0.0, 0.2106, 0.04245, 0.2106, 0.1424, 0.2106, 0.2423, 0.2106, 0.3423, 0.2106, 0.4422, 0.2489, 0.3423, 0.2872, 0.3423, 0.2872, 0.4422, 0.2489, 0.4422, 0.2489, 0.1424, 0.2872, 0.1424, 0.2872, 0.2423, 0.2489, 0.2423, 0.2449, 0.2539, 0.2449, 0.3308, 0.2171, 0.3308, 0.2171, 0.2539, 0.2872, 0.1424, 0.3254, 0.1424, 0.3254, 0.2423, 0.2872, 0.2423, 0.2872, 0.04245, 0.3254, 0.04245, 0.3254, 0.1424, 0.2872, 0.1424, 0.3785, 0.912, 0.3785, 0.8078, 0.4015, 0.7914, 0.4015, 0.8956, 0.8364, 0.7153, 0.8501, 0.7929, 0.8501, 0.8778, 0.8364, 0.8001, 0.67, 0.6914, 0.67, 0.7956, 0.6469, 0.8121, 0.6469, 0.7079, 0.2489, 0.04245, 0.2872, 0.04245, 0.2872, 0.1424, 0.2489, 0.1424, 0.5546, 0.7079, 0.5546, 0.8121, 0.5316, 0.7956, 0.5316, 0.6914, 0.7818, 0.7153, 0.7818, 0.6384, 0.8114, 0.6384, 0.8114, 0.7153, 0.2489, 0.2423, 0.2872, 0.2423, 0.2872, 0.3423, 0.2489, 0.3423, 0.2872, 0.3423, 0.3254, 0.3423, 0.3254, 0.4422, 0.2872, 0.4422, 0.2872, 0.2423, 0.3254, 0.2423, 0.3254, 0.3423, 0.2872, 0.3423, 0.2449, 0.1539, 0.2449, 0.2308, 0.2171, 0.2308, 0.2171, 0.1539, 0.455, 0.6914, 0.4933, 0.6914, 0.4933, 0.7914, 0.455, 0.7914, 0.4933, 0.6914, 0.5316, 0.6914, 0.5316, 0.7914, 0.4933, 0.7914, 0.3785, 0.6914, 0.4168, 0.6914, 0.4168, 0.7914, 0.3785, 0.7914, 0.4168, 0.6914, 0.455, 0.6914, 0.455, 0.7914, 0.4168, 0.7914, 0.5316, 0.912, 0.5316, 0.8121, 0.556, 0.8121, 0.556, 0.912, 0.4735, 0.8913, 0.4735, 0.7914, 0.498, 0.7914, 0.498, 0.8913, 0.556, 0.912, 0.556, 0.8121, 0.5804, 0.8121, 0.5804, 0.912, 0.5777, 0.6914, 0.5777, 0.7956, 0.5546, 0.8121, 0.5546, 0.7079, 0.6008, 0.7079, 0.6008, 0.8121, 0.5777, 0.7956, 0.5777, 0.6914, 0.6238, 0.6914, 0.6238, 0.7956, 0.6008, 0.8121, 0.6008, 0.7079, 0.4491, 0.8913, 0.4491, 0.7914, 0.4735, 0.7914, 0.4735, 0.8913, 0.6469, 0.7079, 0.6469, 0.8121, 0.6238, 0.7956, 0.6238, 0.6914, 0.5804, 0.912, 0.5804, 0.8121, 0.6049, 0.8121, 0.6049, 0.912, 0.498, 0.8913, 0.498, 0.7914, 0.5225, 0.7914, 0.5225, 0.8913, 0.4015, 0.8956, 0.4015, 0.7914, 0.4246, 0.8078, 0.4246, 0.912, 0.6049, 0.912, 0.6049, 0.8121, 0.6293, 0.8121, 0.6293, 0.912, 0.3254, 0.1424, 0.3637, 0.1424, 0.3597, 0.1539, 0.3294, 0.1539, 0.3637, 0.1424, 0.3637, 0.2423, 0.3597, 0.2308, 0.3597, 0.1539, 0.3637, 0.2423, 0.3254, 0.2423, 0.3294, 0.2308, 0.3597, 0.2308, 0.3254, 0.2423, 0.3254, 0.1424, 0.3294, 0.1539, 0.3294, 0.2308, 0.2106, 0.1424, 0.2489, 0.1424, 0.2449, 0.1539, 0.2146, 0.1539, 0.2489, 0.1424, 0.2489, 0.2423, 0.2449, 0.2308, 0.2449, 0.1539, 0.2489, 0.2423, 0.2106, 0.2423, 0.2146, 0.2308, 0.2449, 0.2308, 0.2106, 0.2423, 0.2106, 0.1424, 0.2146, 0.1539, 0.2146, 0.2308, 0.2106, 0.2423, 0.2489, 0.2423, 0.2449, 0.2539, 0.2146, 0.2539, 0.2489, 0.2423, 0.2489, 0.3423, 0.2449, 0.3308, 0.2449, 0.2539, 0.2489, 0.3423, 0.2106, 0.3423, 0.2146, 0.3308, 0.2449, 0.3308, 0.2106, 0.3423, 0.2106, 0.2423, 0.2146, 0.2539, 0.2146, 0.3308, 0.3254, 0.2423, 0.3637, 0.2423, 0.3597, 0.2539, 0.3294, 0.2539, 0.3637, 0.2423, 0.3637, 0.3423, 0.3597, 0.3308, 0.3597, 0.2539, 0.3637, 0.3423, 0.3254, 0.3423, 0.3294, 0.3308, 0.3597, 0.3308, 0.3254, 0.3423, 0.3254, 0.2423, 0.3294, 0.2539, 0.3294, 0.3308, 0.3016, 0.1539, 0.3319, 0.1539, 0.3319, 0.2308, 0.3016, 0.2308, 0.1868, 0.1539, 0.2171, 0.1539, 0.2171, 0.2308, 0.1868, 0.2308, 0.1868, 0.2539, 0.2171, 0.2539, 0.2171, 0.3308, 0.1868, 0.3308, 0.3016, 0.2539, 0.3319, 0.2539, 0.3319, 0.3308, 0.3016, 0.3308, 0.8091, 0.7153, 0.8227, 0.7929, 0.8227, 0.8778, 0.8091, 0.8001, 0.3597, 0.2539, 0.3597, 0.3308, 0.3319, 0.3308, 0.3319, 0.2539, 0.8114, 0.4847, 0.8251, 0.5623, 0.8251, 0.6471, 0.8114, 0.5695, 0.8387, 0.4847, 0.8524, 0.5623, 0.8524, 0.6471, 0.8387, 0.5695, 0.8364, 0.8001, 0.8227, 0.8778, 0.8227, 0.7929, 0.8364, 0.7153, 0.7954, 0.8001, 0.7818, 0.8778, 0.7818, 0.7929, 0.7954, 0.7153, 0.7818, 0.6384, 0.7818, 0.5616, 0.8114, 0.5616, 0.8114, 0.6384, 0.8091, 0.8001, 0.7954, 0.8778, 0.7954, 0.7929, 0.8091, 0.7153, 0.6293, 0.8889, 0.6293, 0.8121, 0.659, 0.8121, 0.659, 0.8889, 0.8387, 0.5695, 0.8251, 0.6471, 0.8251, 0.5623, 0.8387, 0.4847, 0.3597, 0.1539, 0.3597, 0.2308, 0.3319, 0.2308, 0.3319, 0.1539, 0.7818, 0.5616, 0.7818, 0.4847, 0.8114, 0.4847, 0.8114, 0.5616])
me_cube_001.materials.append(mat_material_001)
me_cube_001.use_remesh_fix_poles = True
me_cube_001.use_remesh_preserve_attributes = False
me_cube_001.update()
me_cube_002 = bpy.data.meshes.new('Cube.002')
me_cube_002.from_pydata([(1.0, 1.0, 1.0), (-1.458, 1.0, 1.0), (-1.447, 1.0, -3.422), (-0.3078, 0.8491, -1.829), (-0.3647, 0.9573, -3.124), (0.3695, 0.9148, -1.159), (-0.1318, 0.5612, -6.193), (0.363, 0.5691, -2.735), (0.0, 1.0, -1.0), (-0.5111, 1.0, -3.107), (-0.3463, 0.7765, -1.818), (-0.1533, 0.4801, -6.184), (0.3338, 0.8506, -1.149), (-0.3852, 0.8759, -3.115), (0.3223, 0.4959, -2.724), (-0.4632, 0.4197, -6.483), (1.0, 1.0, -1.0), (0.5, 1.0, -1.0), (0.0, 0.5, -6.26), (0.5, 0.5, -2.735), (-1.453, 1.0, -1.211), (-1.45, 1.0, -2.317), (-1.455, 1.0, -0.1056)], [], [(2, 21, 20, 22, 1, 0, 16, 17, 8, 9), (3, 5, 12, 10), (5, 3, 8, 17), (3, 4, 9, 8), (7, 5, 17, 19), (6, 7, 19, 18), (10, 12, 14, 11), (13, 10, 11, 15), (5, 7, 14, 12), (4, 3, 10, 13)])
_uv = me_cube_002.uv_layers.new(name='UVMap')
_uv.uv.foreach_set('vector', [0.375, 0.25, 0.4375, 0.25, 0.5, 0.25, 0.5625, 0.25, 0.625, 0.25, 0.625, 0.5, 0.375, 0.5, 0.375, 0.4375, 0.375, 0.375, 0.375, 0.3125, 0.2635, 0.507, 0.2919, 0.5039, 0.2919, 0.5039, 0.2635, 0.507, 0.2919, 0.5039, 0.2635, 0.507, 0.25, 0.5, 0.3125, 0.5, 0.2635, 0.507, 0.205, 0.5075, 0.1875, 0.5, 0.25, 0.5, 0.297, 0.5507, 0.2919, 0.5039, 0.3125, 0.5, 0.3125, 0.5625, 0.2348, 0.5592, 0.297, 0.5507, 0.3125, 0.5625, 0.25, 0.5625, 0.2635, 0.507, 0.2919, 0.5039, 0.297, 0.5507, 0.2348, 0.5592, 0.205, 0.5075, 0.2635, 0.507, 0.2348, 0.5592, 0.2039, 0.5589, 0.2919, 0.5039, 0.297, 0.5507, 0.297, 0.5507, 0.2919, 0.5039, 0.205, 0.5075, 0.2635, 0.507, 0.2635, 0.507, 0.205, 0.5075])
me_cube_002.materials.append(mat_material)
me_cube_002.use_remesh_preserve_volume = False
me_cube_002.use_remesh_preserve_attributes = False
me_cube_002.use_mirror_vertex_groups = False
me_cube_002.update()

# ---- objects
ob_chassis = bpy.data.objects.new('chassis', me_cube)
ob_light = bpy.data.objects.new('Light', light_light)
ob_camera = bpy.data.objects.new('Camera', cam_camera)
ob_engine = bpy.data.objects.new('engine', me_cube_001)
ob_sidedoor = bpy.data.objects.new('sidedoor', me_cube_002)

# ---- transforms, parenting, visibility, modifiers, constraints
ob_chassis.location = (0.0, 0.0, 0.0)
ob_chassis.scale = (3.147, 2.461, -0.1717)
ob_chassis.lock_rotations_4d = False
ob_chassis.empty_display_type = 'ARROWS'
ob_chassis.lineart.crease_threshold = 0.0
ob_light.location = (4.076, 1.005, 5.904)
ob_light.rotation_euler = (0.6503, 0.05522, 1.866)
ob_light.lock_rotations_4d = False
ob_light.empty_display_type = 'ARROWS'
ob_light.color = (0.0, 0.0, 0.0, 0.0)
ob_light.lineart.crease_threshold = 0.0
ob_camera.location = (7.359, -6.926, 4.958)
ob_camera.rotation_euler = (1.109, 0.0, 0.8149)
ob_camera.lock_rotations_4d = False
ob_camera.empty_display_type = 'ARROWS'
ob_camera.color = (0.0, 0.0, 0.0, 0.0)
ob_camera.display_type = 'WIRE'
ob_camera.lineart.crease_threshold = 0.0
ob_engine.location = (-3.642, 0.0, 0.8934)
ob_engine.scale = (1.008, 0.5269, 0.5269)
ob_sidedoor.location = (0.0, 0.0, 0.0)
ob_sidedoor.scale = (3.147, 2.461, -0.1717)
ob_sidedoor.lock_rotations_4d = False
ob_sidedoor.empty_display_type = 'ARROWS'
ob_sidedoor.lineart.crease_threshold = 0.0

# ---- collection membership
col_collection.objects.link(ob_chassis)
col_collection.objects.link(ob_light)
col_collection.objects.link(ob_camera)
col_collection.objects.link(ob_engine)
col_collection.objects.link(ob_sidedoor)

# ---- scene / render settings (as saved in the file)
scene.camera = ob_camera
scene.frame_start = 1; scene.frame_end = 250; scene.frame_set(1)
scene.render.engine = 'BLENDER_EEVEE_NEXT'
scene.cycles.use_denoising = False
scene.cycles.samples = 128
scene.cycles.sampling_pattern = 'TABULATED_SOBOL'
scene.cycles.use_adaptive_sampling = False
scene.cycles.use_light_tree = False
scene.view_settings.view_transform = 'Filmic'
bpy.context.view_layer.update()
